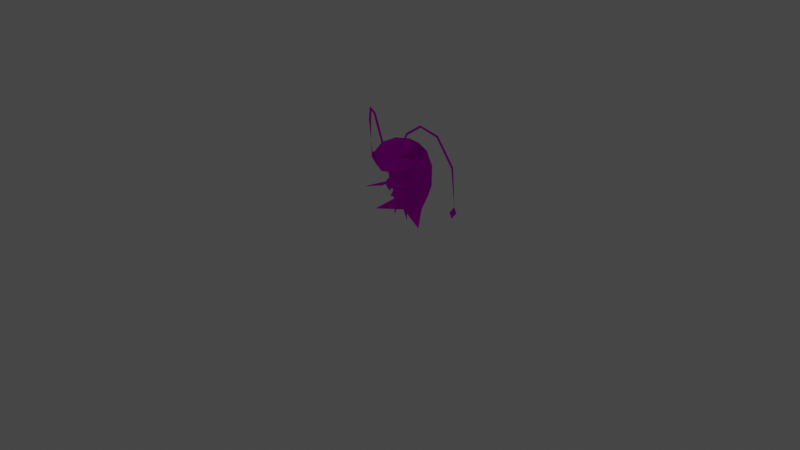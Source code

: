# Source: rumble-pheramosa.blend  (saved by Blender 3.6.11; exported with 4.5.12 LTS)
import bpy
from mathutils import Matrix  # noqa: F401  (used for matrix-valued properties, if any)

bpy.ops.wm.read_factory_settings(use_empty=True)
scene = bpy.context.scene
scene.name = 'Scene'

# ---- collections
col_collection = bpy.data.collections.new('Collection'); scene.collection.children.link(col_collection)

# ---- images (referenced by path relative to the original .blend; pixels are not part of the script)
import os
ASSET_DIR = os.environ.get("B2B_ASSET_DIR", "")  # directory of the original .blend (textures are referenced by path, not embedded)
HERE = os.path.dirname(os.path.abspath(__file__))  # packed textures are extracted next to this script under _unpacked/

def load_image(name, relpath, width, height, colorspace="sRGB"):
    """Load a texture the original file referenced (path relative to the .blend, or extracted next to this script)."""
    p = next((c for c in (os.path.join(HERE, relpath), os.path.join(ASSET_DIR, relpath)) if relpath and os.path.exists(c)), "")
    if p:
        img = bpy.data.images.load(p, check_existing=True)
        img.name = name
    else:  # same state as the original file: an image datablock whose file is absent (Cycles renders it pink)
        img = bpy.data.images.new(name, width, height)
        img.source = "FILE"
        img.filepath = "//" + (relpath or name)
    img.colorspace_settings.name = colorspace
    return img
img_pii_feroothe_body_c_png = load_image('Pii_FEROOTHE_body_C.png', 'Pii_FEROOTHE_body_C.png', 1024, 1024, 'sRGB')
img_pii_feroothe_eye_png = load_image('Pii_FEROOTHE_eye.png', 'Pii_FEROOTHE_eye.png', 1024, 1024, 'sRGB')
img_pii_feroothe_hair_png = load_image('Pii_FEROOTHE_hair.png', 'Pii_FEROOTHE_hair.png', 1024, 1024, 'sRGB')

# ---- materials (node trees are filled in below, after node groups)
mat_pii_feroothe_body = bpy.data.materials.new('Pii_FEROOTHE_body')
mat_pii_feroothe_body.surface_render_method = 'BLENDED'
mat_pii_feroothe_body.blend_method = 'BLEND'
mat_pii_feroothe_body.use_transparency_overlap = False
mat_pii_feroothe_body.show_transparent_back = False
mat_pii_feroothe_body.use_transparent_shadow = False
mat_pii_feroothe_body.diffuse_color = (0.942, 0.942, 0.942, 1.0)
mat_pii_feroothe_body.roughness = 0.5528
mat_pii_feroothe_body.specular_intensity = 1.0
mat_pii_feroothe_body.metallic = 1.0
mat_pii_feroothe_eye = bpy.data.materials.new('Pii_FEROOTHE_eye')
mat_pii_feroothe_eye.surface_render_method = 'BLENDED'
mat_pii_feroothe_eye.blend_method = 'BLEND'
mat_pii_feroothe_eye.use_transparency_overlap = False
mat_pii_feroothe_eye.show_transparent_back = False
mat_pii_feroothe_eye.use_transparent_shadow = False
mat_pii_feroothe_eye.diffuse_color = (0.942, 0.942, 0.942, 1.0)
mat_pii_feroothe_eye.roughness = 0.5528
mat_pii_feroothe_eye.specular_intensity = 1.0
mat_pii_feroothe_eye.metallic = 1.0
mat_pii_feroothe_hair = bpy.data.materials.new('Pii_FEROOTHE_hair')
mat_pii_feroothe_hair.surface_render_method = 'BLENDED'
mat_pii_feroothe_hair.blend_method = 'BLEND'
mat_pii_feroothe_hair.use_transparency_overlap = False
mat_pii_feroothe_hair.show_transparent_back = False
mat_pii_feroothe_hair.use_transparent_shadow = False
mat_pii_feroothe_hair.diffuse_color = (0.942, 0.942, 0.942, 1.0)
mat_pii_feroothe_hair.roughness = 0.5528
mat_pii_feroothe_hair.specular_intensity = 1.0
mat_pii_feroothe_hair.metallic = 1.0
mat_material = bpy.data.materials.new('Material')
mat_material.alpha_threshold = 0.0
mat_material.use_transparent_shadow = False
mat_material.roughness = 0.5
mat_material.line_color = (0.0, 0.0, 0.0, 1.0)

# ---- material node trees
mat_pii_feroothe_body.use_nodes = True; mat_pii_feroothe_body.node_tree.nodes.clear()
_N = mat_pii_feroothe_body.node_tree.nodes; _L = mat_pii_feroothe_body.node_tree.links
n0 = _N.new('ShaderNodeBsdfPrincipled'); n0.name = 'Principled BSDF'; n0.location = (10, 300)
n0.distribution = 'GGX'
n0.subsurface_method = 'RANDOM_WALK_SKIN'
n0.inputs[2].default_value = 0.0
n0.inputs[3].default_value = 1.45
n0.inputs[13].default_value = 0.0
n0.inputs[27].default_value = (0.0, 0.0, 0.0, 1.0)
n0.inputs[28].default_value = 1.0
n1 = _N.new('ShaderNodeTexImage'); n1.name = 'Image Texture'; n1.location = (-300, 600)
n1.image = img_pii_feroothe_body_c_png
n1.interpolation = 'Closest'
n1.extension = 'MIRROR'
n2 = _N.new('ShaderNodeOutputMaterial'); n2.name = 'Material Output'; n2.location = (300, 300)
_L.new(n0.outputs[0], n2.inputs[0])
_L.new(n1.outputs[0], n0.inputs[0])
n2.is_active_output = True
mat_pii_feroothe_eye.use_nodes = True; mat_pii_feroothe_eye.node_tree.nodes.clear()
_N = mat_pii_feroothe_eye.node_tree.nodes; _L = mat_pii_feroothe_eye.node_tree.links
n0 = _N.new('ShaderNodeBsdfPrincipled'); n0.name = 'Principled BSDF'; n0.location = (10, 300)
n0.distribution = 'GGX'
n0.subsurface_method = 'RANDOM_WALK_SKIN'
n0.inputs[2].default_value = 0.0
n0.inputs[3].default_value = 1.45
n0.inputs[13].default_value = 0.0
n0.inputs[27].default_value = (0.0, 0.0, 0.0, 1.0)
n0.inputs[28].default_value = 1.0
n1 = _N.new('ShaderNodeTexImage'); n1.name = 'Image Texture'; n1.location = (-300, 600)
n1.image = img_pii_feroothe_eye_png
n1.interpolation = 'Closest'
n1.extension = 'MIRROR'
n2 = _N.new('ShaderNodeOutputMaterial'); n2.name = 'Material Output'; n2.location = (300, 300)
_L.new(n0.outputs[0], n2.inputs[0])
_L.new(n1.outputs[0], n0.inputs[0])
n2.is_active_output = True
mat_pii_feroothe_hair.use_nodes = True; mat_pii_feroothe_hair.node_tree.nodes.clear()
_N = mat_pii_feroothe_hair.node_tree.nodes; _L = mat_pii_feroothe_hair.node_tree.links
n0 = _N.new('ShaderNodeBsdfPrincipled'); n0.name = 'Principled BSDF'; n0.location = (10, 300)
n0.distribution = 'GGX'
n0.subsurface_method = 'RANDOM_WALK_SKIN'
n0.inputs[2].default_value = 0.0
n0.inputs[3].default_value = 1.45
n0.inputs[13].default_value = 0.0
n0.inputs[27].default_value = (0.0, 0.0, 0.0, 1.0)
n0.inputs[28].default_value = 1.0
n1 = _N.new('ShaderNodeTexImage'); n1.name = 'Image Texture'; n1.location = (-300, 600)
n1.image = img_pii_feroothe_hair_png
n1.interpolation = 'Closest'
n1.extension = 'MIRROR'
n2 = _N.new('ShaderNodeOutputMaterial'); n2.name = 'Material Output'; n2.location = (300, 300)
_L.new(n0.outputs[0], n2.inputs[0])
_L.new(n1.outputs[0], n0.inputs[0])
n2.is_active_output = True
mat_material.use_nodes = True; mat_material.node_tree.nodes.clear()
_N = mat_material.node_tree.nodes; _L = mat_material.node_tree.links
n0 = _N.new('ShaderNodeOutputMaterial'); n0.name = 'Material Output'; n0.location = (300, 300)
n1 = _N.new('ShaderNodeBsdfPrincipled'); n1.name = 'Principled BSDF'; n1.location = (10, 300)
n1.distribution = 'GGX'
n1.subsurface_method = 'RANDOM_WALK_SKIN'
n1.inputs[3].default_value = 1.45
n1.inputs[27].default_value = (0.0, 0.0, 0.0, 1.0)
n1.inputs[28].default_value = 1.0
_L.new(n1.outputs[0], n0.inputs[0])
n0.is_active_output = True

# ---- world
world_world = bpy.data.worlds.new('World'); scene.world = world_world
world_world.use_nodes = True; world_world.node_tree.nodes.clear()
_N = world_world.node_tree.nodes; _L = world_world.node_tree.links
n0 = _N.new('ShaderNodeOutputWorld'); n0.name = 'World Output'; n0.location = (300, 300)
n1 = _N.new('ShaderNodeBackground'); n1.name = 'Background'; n1.location = (10, 300)
n1.inputs[0].default_value = (0.05088, 0.05088, 0.05088, 1.0)
_L.new(n1.outputs[0], n0.inputs[0])
n0.is_active_output = True
world_world.color = (0.05088, 0.05088, 0.05088)
world_world.use_sun_shadow = False
world_world.sun_shadow_jitter_overblur = 0.0

# ---- cameras
cam_camera = bpy.data.cameras.new('Camera')
cam_camera.clip_end = 100.0
cam_camera.ortho_scale = 7.314

# ---- lights
light_light = bpy.data.lights.new('Light', 'POINT')
light_light.transmission_factor = 0.0
light_light.energy = 1000.0
light_light.shadow_soft_size = 0.1
light_light.shadow_maximum_resolution = 0.006
light_light.use_absolute_resolution = True

# ---- meshes
me_merged_001 = bpy.data.meshes.new('merged.001')
me_merged_001.from_pydata([(0.1791, 0.3595, 0.07103), (0.1735, 0.3752, 0.09071), (0.041, 0.4197, 0.0004915), (0.3095, 0.3151, 0.1822), (0.1636, 0.3414, 0.0811), (0.041, 0.4197, 0.0004915), (0.3095, 0.3151, 0.1822), (0.1735, 0.3752, 0.09071), (0.158, 0.3572, 0.1008), (0.1636, 0.3414, 0.0811), (-0.1791, 0.3595, 0.07103), (-0.041, 0.4197, 0.0004915), (-0.1735, 0.3752, 0.09071), (-0.3095, 0.3151, 0.1822), (-0.1636, 0.3414, 0.0811), (-0.041, 0.4197, 0.0004915), (-0.3095, 0.3151, 0.1822), (-0.158, 0.3572, 0.1008), (-0.1735, 0.3752, 0.09071), (-0.1636, 0.3414, 0.0811), (0.4396, 0.1357, -0.3184), (0.4898, 0.1258, -0.3238), (0.4809, 0.1994, -0.2972), (0.4809, 0.1994, -0.2972), (0.4898, 0.1258, -0.3238), (0.4954, 0.126, -0.2726), (0.4541, 0.06237, -0.2937), (0.4396, 0.1357, -0.3184), (0.4451, 0.136, -0.2672), (0.4451, 0.136, -0.2672), (0.4954, 0.126, -0.2726), (0.4541, 0.06237, -0.2937), (0.4904, 0.6464, -0.2319), (0.4285, 0.9976, -0.08182), (0.4459, 0.9946, -0.0675), (0.5078, 0.6434, -0.2176), (0.5116, 0.6513, -0.2386), (0.4483, 1.008, -0.08569), (0.5078, 0.6434, -0.2176), (0.4459, 0.9946, -0.0675), (0.4823, 0.206, -0.2976), (0.4823, 0.206, -0.2976), (0.4823, 0.206, -0.2976), (0.3601, 1.106, 0.06079), (0.3427, 1.109, 0.04648), (0.2756, 1.032, 0.1479), (0.2582, 1.035, 0.1336), (0.1926, 0.8648, 0.1954), (0.3523, 1.127, 0.0567), (0.3523, 1.127, 0.0567), (0.3601, 1.106, 0.06079), (0.1926, 0.8648, 0.1954), (0.2609, 1.049, 0.1514), (0.2582, 1.035, 0.1336), (0.1926, 0.8648, 0.1954), (0.3427, 1.109, 0.04648), (0.3601, 1.106, 0.06079), (-0.4954, 0.126, -0.2726), (-0.4898, 0.1258, -0.3238), (-0.4809, 0.1994, -0.2972), (-0.4541, 0.06237, -0.2937), (-0.4396, 0.1357, -0.3184), (-0.4451, 0.136, -0.2672), (-0.4809, 0.1994, -0.2972), (-0.4898, 0.1258, -0.3238), (-0.4396, 0.1357, -0.3184), (-0.4451, 0.136, -0.2672), (-0.4541, 0.06237, -0.2937), (-0.4954, 0.126, -0.2726), (-0.5078, 0.6434, -0.2176), (-0.4459, 0.9946, -0.0675), (-0.4285, 0.9976, -0.08182), (-0.4904, 0.6464, -0.2319), (-0.4483, 1.008, -0.08569), (-0.5116, 0.6513, -0.2386), (-0.4459, 0.9946, -0.0675), (-0.5078, 0.6434, -0.2176), (-0.4823, 0.206, -0.2976), (-0.4823, 0.206, -0.2976), (-0.4823, 0.206, -0.2976), (-0.3427, 1.109, 0.04647), (-0.3601, 1.106, 0.06079), (-0.2582, 1.035, 0.1336), (-0.2756, 1.032, 0.1479), (-0.1926, 0.8648, 0.1954), (-0.3601, 1.106, 0.06079), (-0.3523, 1.127, 0.0567), (-0.2609, 1.049, 0.1514), (-0.1926, 0.8648, 0.1954), (-0.3601, 1.106, 0.06079), (-0.2582, 1.035, 0.1336), (-0.1926, 0.8648, 0.1954), (-0.3427, 1.109, 0.04647), (-0.3523, 1.127, 0.0567), (0.0, 0.6073, -0.1089), (-0.1034, 0.5834, 0.003888), (5.066e-09, 0.5545, -0.002251), (-0.1577, 0.6755, -0.1378), (-0.2231, 0.6427, 0.01649), (-0.2486, 0.7211, 0.03316), (-0.1758, 0.7577, -0.1388), (0.0, 0.689, -0.2017), (0.0, 0.7728, -0.21), (0.1577, 0.6755, -0.1378), (0.1758, 0.7577, -0.1388), (0.2231, 0.6427, 0.01649), (0.2486, 0.7211, 0.03316), (0.0, 0.8333, -0.1464), (0.1407, 0.8212, -0.08943), (-0.1407, 0.8212, -0.08943), (-0.199, 0.792, 0.04822), (0.199, 0.792, 0.04822), (0.1034, 0.5834, 0.003888), (0.1577, 0.6099, 0.1708), (5.066e-09, 0.5545, -0.002251), (0.0, 0.8491, -0.04885), (0.0, 0.8491, -0.04885), (-0.2486, 0.7211, 0.03316), (-0.199, 0.792, 0.04822), (-0.1407, 0.7627, 0.1859), (-0.1758, 0.6846, 0.2051), (0.0, 0.7506, 0.2429), (0.0, 0.6694, 0.2763), (0.1407, 0.7627, 0.1859), (0.1758, 0.6846, 0.2051), (0.199, 0.792, 0.04822), (0.2486, 0.7211, 0.03316), (-0.1068, 0.8269, 0.05565), (-0.1407, 0.8212, -0.08943), (0.0, 0.8491, -0.04885), (1.97e-09, 0.8467, 0.05985), (0.0, 0.8047, 0.1602), (1.97e-09, 0.8467, 0.05985), (0.1068, 0.8269, 0.05565), (0.1407, 0.8212, -0.08943), (0.0, 0.8491, -0.04885), (1.97e-09, 0.8467, 0.05985), (1.97e-09, 0.8467, 0.05985), (0.0, 0.5963, 0.2347), (0.1577, 0.6099, 0.1708), (0.0, 0.5594, 0.1167), (0.1577, 0.6099, 0.1708), (0.1034, 0.5834, 0.003888), (0.0, 0.5594, 0.1167), (5.066e-09, 0.5545, -0.002251), (0.0, 0.5963, 0.2347), (0.0, 0.5594, 0.1167), (-0.1577, 0.6099, 0.1708), (0.0, 0.5594, 0.1167), (-0.1034, 0.5834, 0.003888), (-0.1577, 0.6099, 0.1708), (5.066e-09, 0.5545, -0.002251), (-0.1577, 0.6099, 0.1708), (-0.2269, 0.71, 0.08522), (-0.1962, 0.723, 0.1832), (-0.1759, 0.6843, 0.2062), (-0.1887, 0.8602, 0.2003), (-0.1245, 0.7019, 0.2315), (-0.08435, 0.6925, 0.2471), (0.0, 0.6693, 0.2768), (-0.0303, 0.6864, 0.2687), (-0.05822, 0.7064, 0.2602), (-1.49e-08, 0.7062, 0.2846), (0.0303, 0.6864, 0.2687), (0.08435, 0.6925, 0.2471), (0.05822, 0.7064, 0.2602), (0.1759, 0.6843, 0.2062), (0.1245, 0.7019, 0.2315), (0.1887, 0.8602, 0.2003), (0.1962, 0.723, 0.1832), (0.2269, 0.71, 0.08522), (-0.1759, 0.6843, 0.2062), (-0.1618, 0.6874, 0.1918), (-0.2269, 0.71, 0.08522), (-0.05603, 0.6766, 0.2428), (0.0, 0.6693, 0.2768), (0.0, 0.6723, 0.2628), (0.05603, 0.6766, 0.2428), (0.1759, 0.6843, 0.2062), (0.1618, 0.6874, 0.1918), (0.2269, 0.71, 0.08522), (-0.2269, 0.71, 0.08522), (-0.1618, 0.6874, 0.1918), (-0.1962, 0.723, 0.1832), (-0.1245, 0.7019, 0.2315), (-0.1887, 0.8602, 0.2003), (-0.05603, 0.6766, 0.2428), (-0.08435, 0.6925, 0.2471), (-0.05822, 0.7064, 0.2602), (-0.0303, 0.6864, 0.2687), (0.0, 0.6723, 0.2628), (-1.49e-08, 0.7062, 0.2846), (0.0303, 0.6864, 0.2687), (0.05603, 0.6766, 0.2428), (0.05822, 0.7064, 0.2602), (0.08435, 0.6925, 0.2471), (0.1245, 0.7019, 0.2315), (0.1618, 0.6874, 0.1918), (0.1962, 0.723, 0.1832), (0.2269, 0.71, 0.08522), (0.1887, 0.8602, 0.2003), (-0.04776, 0.2397, -0.05113), (1.708e-07, 0.2397, -0.01035), (1.013e-07, 0.2397, -0.04046), (1.708e-07, 0.2397, -0.01035), (0.04776, 0.2397, -0.05113), (1.013e-07, 0.2397, -0.04046), (-0.09087, 0.0, -0.02426), (1.708e-07, 0.2397, -0.01035), (-0.04776, 0.2397, -0.05113), (-0.04776, 0.2397, 0.02988), (-0.09157, 0.2397, -0.01035), (0.04776, 0.2397, 0.02988), (1.708e-07, 0.2397, -0.01035), (8.047e-08, 0.2397, 0.01921), (1.708e-07, 0.2397, -0.01035), (-0.04776, 0.2397, 0.02988), (8.047e-08, 0.2397, 0.01921), (0.09087, 0.0, -0.02426), (1.708e-07, 0.2397, -0.01035), (0.04776, 0.2397, 0.02988), (0.04776, 0.2397, -0.05113), (0.09157, 0.2397, -0.01035), (0.09157, 0.2397, -0.01035), (0.04776, 0.2397, 0.02988), (6.541e-08, 0.3117, -0.002169), (8.047e-08, 0.2397, 0.01921), (6.541e-08, 0.3117, -0.002169), (0.04776, 0.2397, -0.05113), (1.013e-07, 0.2397, -0.04046), (-0.09157, 0.2397, -0.01035), (-0.04776, 0.2397, -0.05113), (6.541e-08, 0.3117, -0.002169), (1.013e-07, 0.2397, -0.04046), (-0.04776, 0.2397, 0.02988), (6.541e-08, 0.3117, -0.002169), (8.047e-08, 0.2397, 0.01921), (0.05332, 0.2626, -0.08389), (-0.05332, 0.2626, -0.08389), (-0.1066, 0.2626, -0.006287), (0.1066, 0.2626, -0.006287), (-0.05332, 0.2626, 0.07131), (0.05332, 0.2626, 0.07131), (0.05332, 0.2626, -0.08389), (0.0, 0.373, -0.006287), (-0.05332, 0.2626, -0.08389), (0.0, 0.373, -0.006287), (-0.1066, 0.2626, -0.006287), (0.1066, 0.2626, -0.006287), (0.0, 0.373, -0.006287), (-0.1066, 0.2626, -0.006287), (0.0, 0.373, -0.006287), (-0.05332, 0.2626, 0.07131), (0.0, 0.373, -0.006287), (0.05332, 0.2626, 0.07131), (0.0, 0.373, -0.006287), (0.1066, 0.2626, -0.006287), (0.04181, 0.3141, -0.06609), (-0.04181, 0.3141, -0.06609), (-0.08362, 0.3141, -0.005239), (0.08362, 0.3141, -0.005239), (-0.04181, 0.3141, 0.05561), (0.04181, 0.3141, 0.05561), (0.04181, 0.3141, -0.06609), (0.0, 0.4006, -0.005239), (-0.04181, 0.3141, -0.06609), (0.0, 0.4006, -0.005239), (-0.08362, 0.3141, -0.005239), (0.08362, 0.3141, -0.005239), (0.0, 0.4006, -0.005239), (-0.08362, 0.3141, -0.005239), (0.0, 0.4006, -0.005239), (-0.04181, 0.3141, 0.05561), (0.0, 0.4006, -0.005239), (0.04181, 0.3141, 0.05561), (0.0, 0.4006, -0.005239), (0.08362, 0.3141, -0.005239), (0.05159, 0.3497, -0.07718), (-0.05159, 0.3497, -0.07718), (-0.1032, 0.3497, -0.002096), (0.1032, 0.3497, -0.002096), (-0.05159, 0.3497, 0.07299), (0.05159, 0.3497, 0.07299), (0.05159, 0.3497, -0.07718), (0.0, 0.4565, -0.002096), (-0.05159, 0.3497, -0.07718), (0.0, 0.4565, -0.002096), (-0.1032, 0.3497, -0.002096), (0.1032, 0.3497, -0.002096), (0.0, 0.4565, -0.002096), (-0.1032, 0.3497, -0.002096), (0.0, 0.4565, -0.002096), (-0.05159, 0.3497, 0.07299), (0.0, 0.4565, -0.002096), (0.05159, 0.3497, 0.07299), (0.0, 0.4565, -0.002096), (0.1032, 0.3497, -0.002096), (-0.1551, 0.4043, 0.0), (-0.1097, 0.4043, 0.08416), (-2.838e-17, 0.4588, 7.139e-18), (-2.838e-17, 0.4588, 7.139e-18), (0.0, 0.4043, 0.119), (0.1097, 0.4043, 0.08416), (-2.838e-17, 0.4588, 7.139e-18), (0.1551, 0.4043, 0.0), (0.1097, 0.4043, -0.08416), (0.0, 0.4949, 0.0), (0.0, 0.4043, -0.119), (-0.1097, 0.4043, -0.08416), (0.0, 0.4949, 0.0), (-0.1551, 0.4043, 0.0), (0.1551, 0.4043, 0.0), (0.0, 0.4949, 0.0), (-0.1551, 0.4043, 0.0), (0.0, 0.4949, 0.0), (-0.1097, 0.4043, 0.08416), (0.0, 0.4949, 0.0), (0.0, 0.4043, 0.119), (0.1097, 0.4043, 0.08416), (0.0, 0.4949, 0.0), (0.1551, 0.4043, 0.0), (0.1097, 0.4043, -0.08416), (-2.838e-17, 0.4588, 7.139e-18), (0.1551, 0.4043, 0.0), (0.0, 0.4043, -0.119), (-2.838e-17, 0.4588, 7.139e-18), (-0.1097, 0.4043, -0.08416), (-0.1551, 0.4043, 0.0), (-2.838e-17, 0.4588, 7.139e-18), (3.934e-09, 0.4503, -0.02603), (-0.02603, 0.4503, -2.276e-09), (-1.311e-09, 0.4503, 0.02603), (0.02603, 0.4503, 0.0), (3.934e-09, 0.4503, -0.02603), (0.0, 0.621, 0.0), (-0.02603, 0.4503, -2.276e-09), (-0.02603, 0.4503, -2.276e-09), (-1.311e-09, 0.4503, 0.02603), (-1.311e-09, 0.4503, 0.02603), (0.02603, 0.4503, 0.0), (0.02603, 0.4503, 0.0), (3.934e-09, 0.4503, -0.02603), (-0.07064, 0.4542, 0.0), (-0.04995, 0.4542, 0.03832), (-1.767e-17, 0.4112, 4.444e-18), (0.0, 0.504, 0.0), (0.0, 0.504, 0.0), (0.0, 0.4542, 0.0542), (0.04995, 0.4542, 0.03832), (-1.767e-17, 0.4112, 4.444e-18), (0.0, 0.504, 0.0), (0.07064, 0.4542, 0.0), (-1.767e-17, 0.4112, 4.444e-18), (0.04995, 0.4542, -0.03832), (0.0, 0.504, 0.0), (0.0, 0.4542, -0.0542), (-0.04995, 0.4542, -0.03832), (-1.767e-17, 0.4112, 4.444e-18), (0.0, 0.504, 0.0), (-0.07064, 0.4542, 0.0), (-1.767e-17, 0.4112, 4.444e-18), (0.07064, 0.4542, 0.0), (0.0, 0.504, 0.0), (-1.767e-17, 0.4112, 4.444e-18), (-0.2231, 0.6427, 0.01649), (-0.2486, 0.7211, 0.03316), (-0.1758, 0.6846, 0.2051), (-0.1577, 0.6099, 0.1708), (0.0, 0.6694, 0.2763), (0.0, 0.5963, 0.2347), (0.0, 0.5963, 0.2347), (0.0, 0.6694, 0.2763), (0.1758, 0.6846, 0.2051), (0.1577, 0.6099, 0.1708), (0.2486, 0.7211, 0.03316), (0.2231, 0.6427, 0.01649), (0.1909, 0.1292, -0.1304), (0.09247, 0.1, -0.1068), (0.1154, 0.2131, -0.2478), (0.0, 0.211, -0.2735), (0.0, 0.1292, -0.1607), (0.0, 0.08284, -0.06318), (0.3178, 0.01723, 0.03826), (0.0, 0.3356, -0.3289), (0.1753, 0.3377, -0.2816), (0.0, 0.5566, -0.3304), (0.1819, 0.5535, -0.28), (0.2871, 0.3276, -0.1304), (0.3068, 0.5451, -0.1042), (0.0, 0.7555, -0.2651), (0.1951, 0.7507, -0.1889), (0.2641, 0.722, 0.01191), (0.0, 0.8333, -0.1464), (0.1407, 0.8212, -0.08943), (0.199, 0.792, 0.04822), (0.1577, 0.7712, 0.1457), (0.0, 0.3356, -0.3289), (-0.1753, 0.3377, -0.2816), (0.0, 0.5566, -0.3304), (-0.1819, 0.5535, -0.28), (-0.2871, 0.3276, -0.1304), (-0.3068, 0.5451, -0.1042), (0.0, 0.7555, -0.2651), (-0.1951, 0.7507, -0.1889), (-0.2641, 0.722, 0.01191), (0.0, 0.8333, -0.1464), (-0.1407, 0.8212, -0.08943), (-0.199, 0.792, 0.04822), (-0.1577, 0.7712, 0.1457), (-0.1909, 0.1292, -0.1304), (-0.1154, 0.2131, -0.2478), (-0.09247, 0.1, -0.1068), (0.0, 0.211, -0.2735), (0.0, 0.1292, -0.1607), (0.0, 0.08284, -0.06318), (-0.3178, 0.01723, 0.03826), (0.1909, 0.1292, -0.1304), (0.1154, 0.2131, -0.2478), (0.09247, 0.1042, -0.1068), (0.0, 0.211, -0.2735), (0.0, 0.1292, -0.1591), (0.0, 0.08284, -0.06318), (0.3178, 0.01723, 0.03826), (0.0, 0.3356, -0.3289), (0.1753, 0.3377, -0.2816), (0.0, 0.5566, -0.3304), (0.1819, 0.5535, -0.28), (0.2871, 0.3276, -0.1304), (0.3068, 0.5451, -0.1042), (0.0, 0.7555, -0.2651), (0.1951, 0.7507, -0.1889), (0.2641, 0.722, 0.01191), (0.0, 0.8333, -0.1464), (0.1407, 0.8212, -0.08943), (0.199, 0.792, 0.04822), (0.1577, 0.7712, 0.1457), (0.0, 0.3356, -0.3289), (0.0, 0.5566, -0.3304), (-0.1753, 0.3377, -0.2816), (-0.1819, 0.5535, -0.28), (-0.2871, 0.3276, -0.1304), (-0.3068, 0.5451, -0.1042), (0.0, 0.7555, -0.2651), (-0.1951, 0.7507, -0.1889), (-0.2641, 0.722, 0.01191), (0.0, 0.8333, -0.1464), (-0.1407, 0.8212, -0.08943), (-0.199, 0.792, 0.04822), (-0.1577, 0.7712, 0.1457), (-0.1909, 0.1292, -0.1304), (-0.1154, 0.2131, -0.2478), (-0.09247, 0.1042, -0.1068), (0.0, 0.211, -0.2735), (0.0, 0.1292, -0.1591), (0.0, 0.08284, -0.06318), (-0.3178, 0.01723, 0.03826)], [], [(2, 1, 0), (3, 0, 1), (5, 0, 4), (0, 6, 4), (8, 7, 5), (6, 7, 8), (8, 2, 9), (3, 8, 9), (12, 11, 10), (10, 13, 12), (10, 15, 14), (16, 10, 14), (18, 17, 15), (18, 16, 17), (11, 17, 19), (17, 13, 19), (22, 21, 20), (25, 24, 23), (26, 24, 25), (26, 27, 24), (23, 27, 28), (25, 23, 28), (27, 26, 28), (31, 30, 29), (34, 33, 32), (35, 34, 32), (32, 33, 36), (33, 37, 36), (36, 37, 38), (37, 39, 38), (32, 40, 35), (38, 41, 36), (36, 42, 32), (34, 43, 33), (43, 44, 33), (33, 44, 37), (43, 45, 44), (45, 46, 44), (45, 47, 46), (44, 48, 37), (37, 49, 39), (49, 50, 39), (52, 51, 45), (53, 52, 48), (53, 54, 52), (55, 53, 48), (52, 45, 56), (49, 52, 56), (59, 58, 57), (60, 57, 58), (60, 58, 61), (59, 57, 62), (61, 59, 62), (60, 61, 62), (65, 64, 63), (68, 67, 66), (71, 70, 69), (72, 71, 69), (73, 71, 72), (74, 73, 72), (75, 73, 74), (76, 75, 74), (69, 77, 72), (72, 78, 74), (74, 79, 76), (71, 80, 70), (80, 81, 70), (80, 82, 81), (82, 83, 81), (82, 84, 83), (75, 85, 73), (85, 86, 73), (83, 87, 86), (83, 88, 87), (89, 83, 86), (87, 91, 90), (87, 90, 92), (93, 87, 92), (93, 80, 71), (73, 93, 71), (96, 95, 94), (94, 95, 97), (95, 98, 97), (98, 99, 97), (99, 100, 97), (97, 100, 101), (94, 97, 101), (100, 102, 101), (101, 102, 103), (103, 94, 101), (102, 104, 103), (103, 104, 105), (104, 106, 105), (102, 107, 104), (107, 108, 104), (104, 108, 106), (109, 107, 102), (100, 109, 102), (110, 109, 100), (99, 110, 100), (108, 111, 106), (105, 112, 103), (103, 112, 94), (112, 105, 113), (114, 94, 112), (115, 108, 107), (109, 116, 107), (119, 118, 117), (120, 119, 117), (121, 119, 120), (122, 121, 120), (123, 121, 122), (124, 123, 122), (125, 123, 124), (126, 125, 124), (119, 127, 118), (127, 128, 118), (127, 129, 128), (130, 129, 127), (131, 119, 121), (131, 127, 119), (123, 131, 121), (132, 127, 131), (133, 123, 125), (133, 131, 123), (134, 133, 125), (135, 133, 134), (136, 133, 135), (137, 131, 133), (140, 139, 138), (143, 142, 141), (143, 144, 142), (147, 146, 145), (150, 149, 148), (148, 149, 151), (98, 95, 152), (155, 154, 153), (155, 156, 154), (157, 156, 155), (155, 158, 157), (155, 159, 158), (159, 160, 158), (158, 160, 161), (162, 160, 159), (163, 162, 159), (163, 159, 164), (163, 164, 165), (164, 159, 166), (164, 166, 167), (166, 168, 167), (169, 168, 166), (169, 166, 170), (173, 172, 171), (172, 174, 171), (175, 171, 174), (175, 174, 176), (176, 177, 175), (178, 175, 177), (178, 177, 179), (178, 179, 180), (183, 182, 181), (183, 184, 182), (183, 185, 184), (184, 186, 182), (187, 186, 184), (187, 188, 186), (189, 186, 188), (189, 190, 186), (190, 189, 191), (190, 191, 192), (192, 193, 190), (192, 194, 193), (193, 194, 195), (195, 196, 193), (193, 196, 197), (196, 198, 197), (197, 198, 199), (196, 200, 198), (203, 202, 201), (206, 205, 204), (209, 208, 207), (207, 208, 210), (211, 207, 210), (209, 207, 211), (214, 213, 212), (217, 216, 215), (220, 219, 218), (218, 219, 221), (222, 218, 221), (220, 218, 222), (225, 224, 223), (227, 226, 224), (227, 223, 228), (227, 228, 229), (232, 231, 230), (232, 233, 231), (235, 230, 234), (232, 234, 236), (239, 238, 237), (237, 240, 239), (240, 241, 239), (240, 242, 241), (245, 244, 243), (247, 246, 245), (243, 249, 248), (252, 251, 250), (254, 253, 252), (256, 255, 254), (259, 258, 257), (257, 260, 259), (260, 261, 259), (260, 262, 261), (265, 264, 263), (267, 266, 265), (263, 269, 268), (272, 271, 270), (274, 273, 272), (276, 275, 274), (279, 278, 277), (277, 280, 279), (280, 281, 279), (280, 282, 281), (285, 284, 283), (287, 286, 285), (283, 289, 288), (292, 291, 290), (294, 293, 292), (296, 295, 294), (299, 298, 297), (301, 298, 300), (302, 301, 300), (304, 302, 303), (307, 306, 305), (308, 306, 307), (310, 309, 308), (305, 312, 311), (315, 314, 313), (317, 316, 315), (318, 316, 317), (320, 319, 318), (323, 322, 321), (325, 324, 321), (325, 326, 324), (328, 327, 326), (331, 330, 329), (332, 331, 329), (335, 334, 333), (337, 334, 336), (339, 334, 338), (341, 334, 340), (344, 343, 342), (343, 345, 342), (347, 346, 343), (348, 346, 347), (348, 347, 349), (347, 343, 349), (351, 350, 348), (351, 348, 352), (355, 354, 353), (356, 354, 355), (357, 356, 355), (357, 355, 353), (359, 358, 356), (360, 359, 356), (353, 362, 361), (361, 363, 353), (366, 365, 364), (367, 366, 364), (368, 366, 367), (369, 368, 367), (372, 371, 370), (373, 372, 370), (374, 372, 373), (375, 374, 373), (378, 377, 376), (379, 377, 378), (380, 377, 379), (380, 381, 377), (377, 382, 376), (381, 382, 377), (383, 379, 378), (376, 384, 378), (384, 383, 378), (384, 385, 383), (386, 385, 384), (387, 386, 384), (387, 384, 376), (388, 386, 387), (386, 389, 385), (390, 389, 386), (388, 390, 386), (391, 390, 388), (390, 392, 389), (393, 392, 390), (391, 393, 390), (394, 393, 391), (395, 394, 391), (398, 397, 396), (398, 399, 397), (399, 400, 397), (399, 401, 400), (402, 399, 398), (402, 403, 399), (403, 401, 399), (403, 404, 401), (405, 403, 402), (405, 406, 403), (406, 404, 403), (406, 407, 404), (407, 408, 404), (397, 400, 409), (397, 409, 410), (396, 397, 410), (411, 410, 409), (411, 412, 410), (411, 413, 412), (411, 414, 413), (415, 411, 409), (415, 414, 411), (412, 396, 410), (418, 417, 416), (418, 419, 417), (418, 420, 419), (418, 421, 420), (422, 418, 416), (422, 421, 418), (419, 423, 417), (424, 416, 417), (423, 424, 417), (425, 424, 423), (425, 426, 424), (426, 427, 424), (424, 427, 416), (426, 428, 427), (429, 426, 425), (429, 430, 426), (430, 428, 426), (430, 431, 428), (432, 430, 429), (432, 433, 430), (433, 431, 430), (433, 434, 431), (434, 435, 431), (438, 437, 436), (439, 437, 438), (440, 439, 438), (441, 439, 440), (439, 442, 437), (443, 442, 439), (441, 443, 439), (444, 443, 441), (443, 445, 442), (446, 445, 443), (444, 446, 443), (447, 446, 444), (448, 447, 444), (440, 438, 449), (449, 438, 450), (438, 436, 450), (450, 451, 449), (452, 451, 450), (453, 451, 452), (453, 454, 451), (451, 455, 449), (454, 455, 451), (436, 452, 450)])
me_merged_001.polygons.foreach_set('use_smooth', [True] * 366)
me_merged_001.polygons.foreach_set('material_index', [0, 0, 0, 0, 0, 0, 0, 0, 0, 0, 0, 0, 0, 0, 0, 0, 0, 0, 0, 0, 0, 0, 0, 0, 0, 0, 0, 0, 0, 0, 0, 0, 0, 0, 0, 0, 0, 0, 0, 0, 0, 0, 0, 0, 0, 0, 0, 0, 0, 0, 0, 0, 0, 0, 0, 0, 0, 0, 0, 0, 0, 0, 0, 0, 0, 0, 0, 0, 0, 0, 0, 0, 0, 0, 0, 0, 0, 0, 0, 0, 0, 0, 0, 0, 0, 0, 0, 0, 0, 0, 0, 0, 0, 0, 0, 0, 0, 0, 0, 0, 0, 0, 0, 0, 0, 0, 0, 0, 0, 0, 0, 0, 0, 0, 0, 0, 0, 0, 0, 0, 0, 0, 0, 0, 0, 0, 0, 0, 0, 0, 0, 0, 0, 0, 0, 0, 0, 0, 0, 0, 0, 0, 0, 0, 0, 0, 0, 0, 0, 0, 0, 0, 0, 0, 0, 0, 0, 0, 0, 0, 0, 0, 0, 0, 0, 0, 0, 0, 0, 0, 0, 0, 0, 0, 0, 0, 0, 0, 0, 0, 0, 0, 0, 0, 0, 0, 0, 0, 0, 0, 0, 0, 0, 0, 0, 0, 0, 0, 0, 0, 0, 0, 0, 0, 0, 0, 0, 0, 0, 0, 0, 0, 0, 0, 0, 0, 0, 0, 0, 0, 0, 0, 0, 0, 0, 0, 0, 0, 0, 0, 0, 0, 0, 0, 0, 0, 0, 0, 0, 0, 0, 0, 0, 0, 0, 0, 0, 0, 0, 0, 0, 0, 0, 0, 0, 0, 0, 0, 0, 0, 0, 0, 0, 0, 0, 0, 1, 1, 1, 1, 1, 1, 1, 1, 2, 2, 2, 2, 2, 2, 2, 2, 2, 2, 2, 2, 2, 2, 2, 2, 2, 2, 2, 2, 2, 2, 2, 2, 2, 2, 2, 2, 2, 2, 2, 2, 2, 2, 2, 2, 2, 2, 2, 2, 2, 2, 2, 2, 2, 2, 2, 2, 2, 2, 2, 2, 2, 2, 2, 2, 2, 2, 2, 2, 2, 2, 2, 2, 2, 2, 2, 2, 2, 2, 2, 2, 2, 2, 2, 2, 2, 2, 2, 2, 2, 2, 2, 2, 2, 2, 2, 2, 2, 2, 2, 2])
_uv = me_merged_001.uv_layers.new(name='UV0')
_uv.uv.foreach_set('vector', [0.6356, 0.9468, 0.68, 0.5874, 0.6356, 0.5874, 0.6418, 0.2305, 0.6356, 0.5874, 0.68, 0.5874, 0.6356, 0.9468, 0.6356, 0.5874, 0.5912, 0.5874, 0.6356, 0.5874, 0.6418, 0.2305, 0.5912, 0.5874, 0.6356, 0.5874, 0.68, 0.5874, 0.6356, 0.9468, 0.6418, 0.2305, 0.68, 0.5874, 0.6356, 0.5874, 0.6356, 0.5874, 0.6356, 0.9468, 0.5912, 0.5874, 0.6418, 0.2305, 0.6356, 0.5874, 0.5912, 0.5874, 0.68, 0.5874, 0.6356, 0.9468, 0.6356, 0.5874, 0.6356, 0.5874, 0.6418, 0.2305, 0.68, 0.5874, 0.6356, 0.5874, 0.6356, 0.9468, 0.5912, 0.5874, 0.6418, 0.2305, 0.6356, 0.5874, 0.5912, 0.5874, 0.68, 0.5874, 0.6356, 0.5874, 0.6356, 0.9468, 0.68, 0.5874, 0.6418, 0.2305, 0.6356, 0.5874, 0.6356, 0.9468, 0.6356, 0.5874, 0.5912, 0.5874, 0.6356, 0.5874, 0.6418, 0.2305, 0.5912, 0.5874, 0.1264, 0.2244, 0.1362, 0.1973, 0.1342, 0.201, 0.1173, 0.1974, 0.1362, 0.1973, 0.1264, 0.2244, 0.1251, 0.174, 0.1362, 0.1973, 0.1173, 0.1974, 0.1251, 0.174, 0.1342, 0.201, 0.1362, 0.1973, 0.1264, 0.2244, 0.1342, 0.201, 0.1154, 0.2011, 0.1173, 0.1974, 0.1264, 0.2244, 0.1154, 0.2011, 0.1342, 0.201, 0.1251, 0.174, 0.1154, 0.2011, 0.1251, 0.174, 0.1173, 0.1974, 0.1154, 0.2011, 0.1981, 0.4418, 0.1951, 0.4423, 0.2056, 0.3826, 0.2086, 0.3821, 0.1981, 0.4418, 0.2056, 0.3826, 0.2056, 0.3826, 0.1951, 0.4423, 0.2092, 0.3834, 0.1951, 0.4423, 0.1985, 0.4441, 0.2092, 0.3834, 0.2092, 0.3834, 0.1985, 0.4441, 0.2086, 0.3821, 0.1985, 0.4441, 0.1981, 0.4418, 0.2086, 0.3821, 0.2056, 0.3826, 0.2043, 0.3076, 0.2086, 0.3821, 0.2086, 0.3821, 0.2043, 0.3076, 0.2092, 0.3834, 0.2092, 0.3834, 0.2043, 0.3076, 0.2056, 0.3826, 0.1981, 0.4418, 0.1835, 0.4608, 0.1951, 0.4423, 0.1835, 0.4608, 0.1805, 0.4613, 0.1951, 0.4423, 0.1951, 0.4423, 0.1805, 0.4613, 0.1985, 0.4441, 0.1835, 0.4608, 0.1691, 0.4482, 0.1805, 0.4613, 0.1691, 0.4482, 0.1661, 0.4487, 0.1805, 0.4613, 0.1691, 0.4482, 0.155, 0.4197, 0.1661, 0.4487, 0.1805, 0.4613, 0.1821, 0.4644, 0.1985, 0.4441, 0.1985, 0.4441, 0.1821, 0.4644, 0.1981, 0.4418, 0.1821, 0.4644, 0.1835, 0.4608, 0.1981, 0.4418, 0.1666, 0.4511, 0.155, 0.4197, 0.1691, 0.4482, 0.1661, 0.4487, 0.1666, 0.4511, 0.1821, 0.4644, 0.1661, 0.4487, 0.155, 0.4197, 0.1666, 0.4511, 0.1805, 0.4613, 0.1661, 0.4487, 0.1821, 0.4644, 0.1666, 0.4511, 0.1691, 0.4482, 0.1835, 0.4608, 0.1821, 0.4644, 0.1666, 0.4511, 0.1835, 0.4608, 0.1264, 0.2244, 0.1362, 0.1973, 0.1173, 0.1974, 0.1251, 0.174, 0.1173, 0.1974, 0.1362, 0.1973, 0.1251, 0.174, 0.1362, 0.1973, 0.1342, 0.201, 0.1264, 0.2244, 0.1173, 0.1974, 0.1154, 0.2011, 0.1342, 0.201, 0.1264, 0.2244, 0.1154, 0.2011, 0.1251, 0.174, 0.1342, 0.201, 0.1154, 0.2011, 0.1342, 0.201, 0.1362, 0.1973, 0.1264, 0.2244, 0.1173, 0.1974, 0.1251, 0.174, 0.1154, 0.2011, 0.04931, 0.4423, 0.04635, 0.4418, 0.03581, 0.3821, 0.03878, 0.3826, 0.04931, 0.4423, 0.03581, 0.3821, 0.04594, 0.4441, 0.04931, 0.4423, 0.03878, 0.3826, 0.03517, 0.3834, 0.04594, 0.4441, 0.03878, 0.3826, 0.04635, 0.4418, 0.04594, 0.4441, 0.03517, 0.3834, 0.03581, 0.3821, 0.04635, 0.4418, 0.03517, 0.3834, 0.03581, 0.3821, 0.04015, 0.3076, 0.03878, 0.3826, 0.03878, 0.3826, 0.04015, 0.3076, 0.03517, 0.3834, 0.03517, 0.3834, 0.04015, 0.3076, 0.03581, 0.3821, 0.04931, 0.4423, 0.06391, 0.4613, 0.04635, 0.4418, 0.06391, 0.4613, 0.06094, 0.4608, 0.04635, 0.4418, 0.06391, 0.4613, 0.07828, 0.4487, 0.06094, 0.4608, 0.07828, 0.4487, 0.07531, 0.4482, 0.06094, 0.4608, 0.07828, 0.4487, 0.08943, 0.4197, 0.07531, 0.4482, 0.04635, 0.4418, 0.06094, 0.4608, 0.04594, 0.4441, 0.06094, 0.4608, 0.06228, 0.4644, 0.04594, 0.4441, 0.07531, 0.4482, 0.07782, 0.4511, 0.06228, 0.4644, 0.07531, 0.4482, 0.08943, 0.4197, 0.07782, 0.4511, 0.06094, 0.4608, 0.07531, 0.4482, 0.06228, 0.4644, 0.07782, 0.4511, 0.08943, 0.4197, 0.07828, 0.4487, 0.07782, 0.4511, 0.07828, 0.4487, 0.06391, 0.4613, 0.06228, 0.4644, 0.07782, 0.4511, 0.06391, 0.4613, 0.06228, 0.4644, 0.06391, 0.4613, 0.04931, 0.4423, 0.04594, 0.4441, 0.06228, 0.4644, 0.04931, 0.4423, 0.1193, 0.374, 0.1002, 0.3794, 0.1193, 0.3838, 0.1193, 0.3838, 0.1002, 0.3794, 0.09023, 0.3963, 0.1002, 0.3794, 0.07818, 0.3903, 0.09023, 0.3963, 0.07818, 0.3903, 0.07348, 0.4048, 0.09023, 0.3963, 0.07348, 0.4048, 0.0869, 0.4115, 0.09023, 0.3963, 0.09023, 0.3963, 0.0869, 0.4115, 0.1193, 0.3989, 0.1193, 0.3838, 0.09023, 0.3963, 0.1193, 0.3989, 0.0869, 0.4115, 0.1193, 0.4143, 0.1193, 0.3989, 0.1193, 0.3989, 0.1193, 0.4143, 0.1484, 0.3963, 0.1484, 0.3963, 0.1193, 0.3838, 0.1193, 0.3989, 0.1193, 0.4143, 0.1517, 0.4115, 0.1484, 0.3963, 0.1484, 0.3963, 0.1517, 0.4115, 0.1604, 0.3903, 0.1517, 0.4115, 0.1651, 0.4048, 0.1604, 0.3903, 0.1193, 0.4143, 0.1193, 0.4255, 0.1517, 0.4115, 0.1193, 0.4255, 0.1453, 0.4232, 0.1517, 0.4115, 0.1517, 0.4115, 0.1453, 0.4232, 0.1651, 0.4048, 0.09337, 0.4232, 0.1193, 0.4255, 0.1193, 0.4143, 0.0869, 0.4115, 0.09337, 0.4232, 0.1193, 0.4143, 0.08262, 0.4178, 0.09337, 0.4232, 0.0869, 0.4115, 0.07348, 0.4048, 0.08262, 0.4178, 0.0869, 0.4115, 0.1453, 0.4232, 0.156, 0.4178, 0.1651, 0.4048, 0.1604, 0.3903, 0.1384, 0.3794, 0.1484, 0.3963, 0.1484, 0.3963, 0.1384, 0.3794, 0.1193, 0.3838, 0.1384, 0.3794, 0.1604, 0.3903, 0.1484, 0.3843, 0.1193, 0.374, 0.1193, 0.3838, 0.1384, 0.3794, 0.1193, 0.4284, 0.1453, 0.4232, 0.1193, 0.4255, 0.09337, 0.4232, 0.1193, 0.4284, 0.1193, 0.4255, 0.09337, 0.4124, 0.08262, 0.4178, 0.07348, 0.4048, 0.0869, 0.398, 0.09337, 0.4124, 0.07348, 0.4048, 0.1193, 0.4102, 0.09337, 0.4124, 0.0869, 0.398, 0.1193, 0.3952, 0.1193, 0.4102, 0.0869, 0.398, 0.1453, 0.4124, 0.1193, 0.4102, 0.1193, 0.3952, 0.1517, 0.398, 0.1453, 0.4124, 0.1193, 0.3952, 0.156, 0.4178, 0.1453, 0.4124, 0.1517, 0.398, 0.1651, 0.4048, 0.156, 0.4178, 0.1517, 0.398, 0.09337, 0.4124, 0.09961, 0.4243, 0.08262, 0.4178, 0.09961, 0.4243, 0.09337, 0.4232, 0.08262, 0.4178, 0.09961, 0.4243, 0.1193, 0.4284, 0.09337, 0.4232, 0.1193, 0.4279, 0.1193, 0.4284, 0.09961, 0.4243, 0.1193, 0.4202, 0.09337, 0.4124, 0.1193, 0.4102, 0.1193, 0.4202, 0.09961, 0.4243, 0.09337, 0.4124, 0.1453, 0.4124, 0.1193, 0.4202, 0.1193, 0.4102, 0.1193, 0.4279, 0.09961, 0.4243, 0.1193, 0.4202, 0.139, 0.4243, 0.1453, 0.4124, 0.156, 0.4178, 0.139, 0.4243, 0.1193, 0.4202, 0.1453, 0.4124, 0.1453, 0.4232, 0.139, 0.4243, 0.156, 0.4178, 0.1193, 0.4284, 0.139, 0.4243, 0.1453, 0.4232, 0.1193, 0.4279, 0.139, 0.4243, 0.1193, 0.4284, 0.1193, 0.4279, 0.1193, 0.4202, 0.139, 0.4243, 0.002831, 0.6817, 0.3943, 0.962, 0.002831, 0.9846, 0.1193, 0.375, 0.1384, 0.3794, 0.1484, 0.3843, 0.1193, 0.375, 0.1193, 0.374, 0.1384, 0.3794, 0.3943, 0.962, 0.002831, 0.6817, 0.002831, 0.9846, 0.09023, 0.3843, 0.1002, 0.3794, 0.1193, 0.375, 0.1193, 0.375, 0.1002, 0.3794, 0.1193, 0.374, 0.07818, 0.3903, 0.1002, 0.3794, 0.09023, 0.3843, 0.07384, 0.1453, 0.06746, 0.1574, 0.05783, 0.1533, 0.07384, 0.1453, 0.06983, 0.2005, 0.06746, 0.1574, 0.08998, 0.1508, 0.06983, 0.2005, 0.07384, 0.1453, 0.07384, 0.1453, 0.1026, 0.1478, 0.08998, 0.1508, 0.07384, 0.1453, 0.1291, 0.1406, 0.1026, 0.1478, 0.1291, 0.1406, 0.1196, 0.1459, 0.1026, 0.1478, 0.1026, 0.1478, 0.1196, 0.1459, 0.1108, 0.1522, 0.1291, 0.1521, 0.1196, 0.1459, 0.1291, 0.1406, 0.1386, 0.1459, 0.1291, 0.1521, 0.1291, 0.1406, 0.1386, 0.1459, 0.1291, 0.1406, 0.1556, 0.1478, 0.1386, 0.1459, 0.1556, 0.1478, 0.1474, 0.1522, 0.1556, 0.1478, 0.1291, 0.1406, 0.1843, 0.1453, 0.1556, 0.1478, 0.1843, 0.1453, 0.1682, 0.1508, 0.1843, 0.1453, 0.1883, 0.2005, 0.1682, 0.1508, 0.1907, 0.1574, 0.1883, 0.2005, 0.1843, 0.1453, 0.1907, 0.1574, 0.1843, 0.1453, 0.2003, 0.1533, 0.05783, 0.1533, 0.07828, 0.1462, 0.07384, 0.1453, 0.07828, 0.1462, 0.1115, 0.1428, 0.07384, 0.1453, 0.1291, 0.1406, 0.07384, 0.1453, 0.1115, 0.1428, 0.1291, 0.1406, 0.1115, 0.1428, 0.1291, 0.1415, 0.1291, 0.1415, 0.1467, 0.1428, 0.1291, 0.1406, 0.1843, 0.1453, 0.1291, 0.1406, 0.1467, 0.1428, 0.1843, 0.1453, 0.1467, 0.1428, 0.1799, 0.1462, 0.1843, 0.1453, 0.1799, 0.1462, 0.2003, 0.1533, 0.06746, 0.1574, 0.07828, 0.1462, 0.05783, 0.1533, 0.06746, 0.1574, 0.08998, 0.1508, 0.07828, 0.1462, 0.06746, 0.1574, 0.06983, 0.2005, 0.08998, 0.1508, 0.08998, 0.1508, 0.1115, 0.1428, 0.07828, 0.1462, 0.1026, 0.1478, 0.1115, 0.1428, 0.08998, 0.1508, 0.1026, 0.1478, 0.1108, 0.1522, 0.1115, 0.1428, 0.1196, 0.1459, 0.1115, 0.1428, 0.1108, 0.1522, 0.1196, 0.1459, 0.1291, 0.1415, 0.1115, 0.1428, 0.1291, 0.1415, 0.1196, 0.1459, 0.1291, 0.1521, 0.1291, 0.1415, 0.1291, 0.1521, 0.1386, 0.1459, 0.1386, 0.1459, 0.1467, 0.1428, 0.1291, 0.1415, 0.1386, 0.1459, 0.1474, 0.1522, 0.1467, 0.1428, 0.1467, 0.1428, 0.1474, 0.1522, 0.1556, 0.1478, 0.1556, 0.1478, 0.1682, 0.1508, 0.1467, 0.1428, 0.1467, 0.1428, 0.1682, 0.1508, 0.1799, 0.1462, 0.1682, 0.1508, 0.1907, 0.1574, 0.1799, 0.1462, 0.1799, 0.1462, 0.1907, 0.1574, 0.2003, 0.1533, 0.1682, 0.1508, 0.1883, 0.2005, 0.1907, 0.1574, 0.9963, 0.6204, 0.9963, 0.6204, 0.8781, 0.6204, 0.9963, 0.6204, 0.8781, 0.6204, 0.9963, 0.6204, 0.8781, 0.612, 0.9908, 0.612, 0.7704, 0.02119, 0.7704, 0.02119, 0.9908, 0.612, 0.8781, 0.612, 0.7686, 0.612, 0.7704, 0.02119, 0.8781, 0.612, 0.8781, 0.612, 0.7704, 0.02119, 0.7686, 0.612, 0.9963, 0.6204, 0.9963, 0.6204, 0.8781, 0.6204, 0.9963, 0.6204, 0.8781, 0.6204, 0.9963, 0.6204, 0.8781, 0.612, 0.9908, 0.612, 0.7704, 0.02119, 0.7704, 0.02119, 0.9908, 0.612, 0.8781, 0.612, 0.7686, 0.612, 0.7704, 0.02119, 0.8781, 0.612, 0.8781, 0.612, 0.7704, 0.02119, 0.7686, 0.612, 0.9963, 0.8006, 0.8781, 0.6204, 0.7686, 0.6204, 0.9963, 0.8006, 0.9963, 0.6204, 0.8781, 0.6204, 0.9963, 0.8006, 0.7686, 0.6204, 0.8781, 0.6204, 0.9963, 0.8006, 0.8781, 0.6204, 0.9963, 0.6204, 0.9963, 0.8006, 0.8781, 0.6204, 0.7686, 0.6204, 0.9963, 0.8006, 0.9963, 0.6204, 0.8781, 0.6204, 0.9963, 0.8006, 0.7686, 0.6204, 0.8781, 0.6204, 0.9963, 0.8006, 0.8781, 0.6204, 0.9963, 0.6204, 0.6254, 0.01313, 0.6437, 0.01313, 0.6804, 0.01313, 0.6804, 0.01313, 0.6987, 0.01313, 0.6254, 0.01313, 0.6987, 0.01313, 0.6437, 0.01313, 0.6254, 0.01313, 0.6987, 0.01313, 0.6804, 0.01313, 0.6437, 0.01313, 0.6437, 0.01313, 0.6621, 0.0511, 0.6804, 0.01313, 0.6254, 0.01313, 0.6621, 0.0511, 0.6437, 0.01313, 0.6804, 0.01313, 0.6621, 0.0511, 0.6987, 0.01313, 0.6437, 0.01313, 0.6621, 0.0511, 0.6254, 0.01313, 0.6804, 0.01313, 0.6621, 0.0511, 0.6437, 0.01313, 0.6987, 0.01313, 0.6621, 0.0511, 0.6804, 0.01313, 0.6292, 0.08386, 0.6436, 0.08386, 0.6723, 0.08386, 0.6723, 0.08386, 0.6867, 0.08386, 0.6292, 0.08386, 0.6867, 0.08386, 0.6436, 0.08386, 0.6292, 0.08386, 0.6867, 0.08386, 0.6723, 0.08386, 0.6436, 0.08386, 0.6436, 0.08386, 0.658, 0.1136, 0.6723, 0.08386, 0.6292, 0.08386, 0.658, 0.1136, 0.6436, 0.08386, 0.6723, 0.08386, 0.658, 0.1136, 0.6867, 0.08386, 0.6436, 0.08386, 0.658, 0.1136, 0.6292, 0.08386, 0.6723, 0.08386, 0.658, 0.1136, 0.6436, 0.08386, 0.6867, 0.08386, 0.658, 0.1136, 0.6723, 0.08386, 0.6237, 0.1372, 0.6414, 0.1372, 0.6769, 0.1372, 0.6769, 0.1372, 0.6947, 0.1372, 0.6237, 0.1372, 0.6947, 0.1372, 0.6414, 0.1372, 0.6237, 0.1372, 0.6947, 0.1372, 0.6769, 0.1372, 0.6414, 0.1372, 0.6414, 0.1372, 0.6592, 0.174, 0.6769, 0.1372, 0.6237, 0.1372, 0.6592, 0.174, 0.6414, 0.1372, 0.6769, 0.1372, 0.6592, 0.174, 0.6947, 0.1372, 0.6414, 0.1372, 0.6592, 0.174, 0.6237, 0.1372, 0.6769, 0.1372, 0.6592, 0.174, 0.6414, 0.1372, 0.6947, 0.1372, 0.6592, 0.174, 0.6769, 0.1372, 0.1193, 0.3499, 0.08159, 0.3312, 0.06596, 0.3312, 0.1193, 0.3312, 0.08159, 0.3312, 0.1193, 0.3499, 0.1571, 0.3312, 0.1193, 0.3312, 0.1193, 0.3499, 0.1727, 0.3312, 0.1571, 0.3312, 0.1193, 0.3499, 0.1193, 0.3312, 0.1193, 0.3623, 0.1571, 0.3312, 0.08159, 0.3312, 0.1193, 0.3623, 0.1193, 0.3312, 0.06596, 0.3312, 0.1193, 0.3623, 0.08159, 0.3312, 0.1571, 0.3312, 0.1193, 0.3623, 0.1727, 0.3312, 0.08159, 0.3312, 0.1193, 0.3623, 0.06596, 0.3312, 0.1193, 0.3312, 0.1193, 0.3623, 0.08159, 0.3312, 0.1571, 0.3312, 0.1193, 0.3623, 0.1193, 0.3312, 0.1727, 0.3312, 0.1193, 0.3623, 0.1571, 0.3312, 0.1727, 0.3312, 0.1193, 0.3499, 0.1571, 0.3312, 0.1193, 0.3499, 0.1193, 0.3312, 0.1571, 0.3312, 0.1193, 0.3499, 0.08159, 0.3312, 0.1193, 0.3312, 0.1193, 0.3499, 0.06596, 0.3312, 0.08159, 0.3312, 0.1193, 0.3541, 0.1152, 0.3541, 0.1193, 0.3541, 0.1233, 0.3541, 0.1193, 0.3541, 0.1193, 0.3541, 0.1152, 0.3541, 0.1193, 0.3808, 0.1193, 0.3541, 0.1193, 0.3541, 0.1193, 0.3808, 0.1152, 0.3541, 0.1233, 0.3541, 0.1193, 0.3808, 0.1193, 0.3541, 0.1193, 0.3541, 0.1193, 0.3808, 0.1233, 0.3541, 0.1304, 0.04305, 0.09372, 0.07465, 0.07854, 0.07465, 0.09372, 0.07465, 0.1304, 0.1111, 0.07854, 0.07465, 0.1304, 0.07465, 0.1304, 0.1111, 0.09372, 0.07465, 0.167, 0.07465, 0.1304, 0.1111, 0.1304, 0.07465, 0.167, 0.07465, 0.1304, 0.07465, 0.1304, 0.04305, 0.1304, 0.07465, 0.09372, 0.07465, 0.1304, 0.04305, 0.1822, 0.07465, 0.1304, 0.1111, 0.167, 0.07465, 0.1822, 0.07465, 0.167, 0.07465, 0.1304, 0.04305, 0.1304, 0.07465, 0.1304, 0.1111, 0.167, 0.07465, 0.09372, 0.07465, 0.1304, 0.1111, 0.1304, 0.07465, 0.1304, 0.04305, 0.09372, 0.07465, 0.1304, 0.07465, 0.1304, 0.04305, 0.1304, 0.07465, 0.167, 0.07465, 0.07854, 0.07465, 0.1304, 0.1111, 0.09372, 0.07465, 0.1304, 0.04305, 0.07854, 0.07465, 0.09372, 0.07465, 0.167, 0.07465, 0.1304, 0.1111, 0.1822, 0.07465, 0.1822, 0.07465, 0.1304, 0.04305, 0.167, 0.07465, 0.4892, 0.9674, 0.8943, 0.9674, 0.8257, 0.7899, 0.4681, 0.7852, 0.4892, 0.9674, 0.8257, 0.7899, 0.1055, 0.9674, 0.4892, 0.9674, 0.4681, 0.7852, 0.1055, 0.7826, 0.1055, 0.9674, 0.4681, 0.7852, 0.4891, 0.9674, 0.1055, 0.9674, 0.1055, 0.7826, 0.468, 0.7849, 0.4891, 0.9674, 0.1055, 0.7826, 0.8945, 0.9674, 0.4891, 0.9674, 0.468, 0.7849, 0.8258, 0.7894, 0.8945, 0.9674, 0.468, 0.7849, 0.2189, 0.2436, 0.1921, 0.1052, 0.4351, 0.1372, 0.003318, 0.1972, 0.1921, 0.1052, 0.2189, 0.2436, 0.003318, 0.1187, 0.1921, 0.1052, 0.003318, 0.1972, 0.003318, 0.1187, 0.003318, 0.0402, 0.1921, 0.1052, 0.1921, 0.1052, 0.6018, 0.0, 0.4351, 0.1372, 0.003318, 0.0402, 0.6018, 0.0, 0.1921, 0.1052, 0.003318, 0.3499, 0.003318, 0.1972, 0.2189, 0.2436, 0.4351, 0.1372, 0.3254, 0.3926, 0.2189, 0.2436, 0.3254, 0.3926, 0.003318, 0.3499, 0.2189, 0.2436, 0.3254, 0.3926, 0.003318, 0.6207, 0.003318, 0.3499, 0.3415, 0.6571, 0.003318, 0.6207, 0.3254, 0.3926, 0.719, 0.3803, 0.3415, 0.6571, 0.3254, 0.3926, 0.719, 0.3803, 0.3254, 0.3926, 0.4351, 0.1372, 0.7802, 0.6468, 0.3415, 0.6571, 0.719, 0.3803, 0.3415, 0.6571, 0.003318, 0.8645, 0.003318, 0.6207, 0.4198, 0.8458, 0.003318, 0.8645, 0.3415, 0.6571, 0.7802, 0.6468, 0.4198, 0.8458, 0.3415, 0.6571, 0.8301, 0.8636, 0.4198, 0.8458, 0.7802, 0.6468, 0.4198, 0.8458, 0.003318, 0.9598, 0.003318, 0.8645, 0.4627, 0.9851, 0.003318, 0.9598, 0.4198, 0.8458, 0.8301, 0.8636, 0.4627, 0.9851, 0.4198, 0.8458, 0.869, 0.9493, 0.4627, 0.9851, 0.8301, 0.8636, 1.0, 0.9239, 0.869, 0.9493, 0.8301, 0.8636, 0.003318, 0.6207, 0.3254, 0.3926, 0.003318, 0.3499, 0.003318, 0.6207, 0.3415, 0.6571, 0.3254, 0.3926, 0.3415, 0.6571, 0.719, 0.3803, 0.3254, 0.3926, 0.3415, 0.6571, 0.7802, 0.6468, 0.719, 0.3803, 0.003318, 0.8645, 0.3415, 0.6571, 0.003318, 0.6207, 0.003318, 0.8645, 0.4198, 0.847, 0.3415, 0.6571, 0.4198, 0.847, 0.7802, 0.6468, 0.3415, 0.6571, 0.4198, 0.847, 0.8301, 0.8636, 0.7802, 0.6468, 0.003318, 0.9598, 0.4198, 0.847, 0.003318, 0.8645, 0.003318, 0.9598, 0.4627, 0.9851, 0.4198, 0.847, 0.4627, 0.9851, 0.8301, 0.8636, 0.4198, 0.847, 0.4627, 0.9851, 0.869, 0.9493, 0.8301, 0.8636, 0.869, 0.9493, 1.0, 0.9239, 0.8301, 0.8636, 0.3254, 0.3926, 0.719, 0.3803, 0.4351, 0.1372, 0.3254, 0.3926, 0.4351, 0.1372, 0.2189, 0.2436, 0.003318, 0.3499, 0.3254, 0.3926, 0.2189, 0.2436, 0.1923, 0.1052, 0.2189, 0.2436, 0.4351, 0.1372, 0.1923, 0.1052, 0.003318, 0.1972, 0.2189, 0.2436, 0.1923, 0.1052, 0.003318, 0.1187, 0.003318, 0.1972, 0.1923, 0.1052, 0.003318, 0.0402, 0.003318, 0.1187, 0.6018, 0.0, 0.1923, 0.1052, 0.4351, 0.1372, 0.6018, 0.0, 0.003318, 0.0402, 0.1923, 0.1052, 0.003318, 0.1972, 0.003318, 0.3499, 0.2189, 0.2436, 0.1895, 0.1052, 0.2175, 0.2436, 0.4351, 0.1372, 0.1895, 0.1052, 0.003318, 0.1972, 0.2175, 0.2436, 0.1895, 0.1052, 0.003318, 0.1187, 0.003318, 0.1972, 0.1895, 0.1052, 0.003318, 0.0402, 0.003318, 0.1187, 0.6018, 0.0, 0.1895, 0.1052, 0.4351, 0.1372, 0.6018, 0.0, 0.003318, 0.0402, 0.1895, 0.1052, 0.003318, 0.1972, 0.003318, 0.3499, 0.2175, 0.2436, 0.3255, 0.3926, 0.4351, 0.1372, 0.2175, 0.2436, 0.003318, 0.3499, 0.3255, 0.3926, 0.2175, 0.2436, 0.003318, 0.6207, 0.3255, 0.3926, 0.003318, 0.3499, 0.003318, 0.6207, 0.3421, 0.6571, 0.3255, 0.3926, 0.3421, 0.6571, 0.7165, 0.3803, 0.3255, 0.3926, 0.3255, 0.3926, 0.7165, 0.3803, 0.4351, 0.1372, 0.3421, 0.6571, 0.7783, 0.6468, 0.7165, 0.3803, 0.003318, 0.8645, 0.3421, 0.6571, 0.003318, 0.6207, 0.003318, 0.8645, 0.4209, 0.847, 0.3421, 0.6571, 0.4209, 0.847, 0.7783, 0.6468, 0.3421, 0.6571, 0.4209, 0.847, 0.8295, 0.8636, 0.7783, 0.6468, 0.003318, 0.9598, 0.4209, 0.847, 0.003318, 0.8645, 0.003318, 0.9598, 0.4634, 0.9851, 0.4209, 0.847, 0.4634, 0.9851, 0.8295, 0.8636, 0.4209, 0.847, 0.4634, 0.9851, 0.8664, 0.9493, 0.8295, 0.8636, 0.8664, 0.9493, 0.9932, 0.9239, 0.8295, 0.8636, 0.3255, 0.3926, 0.003318, 0.6207, 0.003318, 0.3499, 0.342, 0.6571, 0.003318, 0.6207, 0.3255, 0.3926, 0.7165, 0.3803, 0.342, 0.6571, 0.3255, 0.3926, 0.7783, 0.6468, 0.342, 0.6571, 0.7165, 0.3803, 0.342, 0.6571, 0.003318, 0.8645, 0.003318, 0.6207, 0.4209, 0.8458, 0.003318, 0.8645, 0.342, 0.6571, 0.7783, 0.6468, 0.4209, 0.8458, 0.342, 0.6571, 0.8295, 0.8636, 0.4209, 0.8458, 0.7783, 0.6468, 0.4209, 0.8458, 0.003318, 0.9598, 0.003318, 0.8645, 0.4634, 0.9851, 0.003318, 0.9598, 0.4209, 0.8458, 0.8295, 0.8636, 0.4634, 0.9851, 0.4209, 0.8458, 0.8664, 0.9493, 0.4634, 0.9851, 0.8295, 0.8636, 0.9932, 0.9239, 0.8664, 0.9493, 0.8295, 0.8636, 0.7165, 0.3803, 0.3255, 0.3926, 0.4351, 0.1372, 0.4351, 0.1372, 0.3255, 0.3926, 0.2175, 0.2436, 0.3255, 0.3926, 0.003318, 0.3499, 0.2175, 0.2436, 0.2175, 0.2436, 0.1889, 0.1052, 0.4351, 0.1372, 0.003318, 0.1972, 0.1889, 0.1052, 0.2175, 0.2436, 0.003318, 0.1187, 0.1889, 0.1052, 0.003318, 0.1972, 0.003318, 0.1187, 0.003318, 0.0402, 0.1889, 0.1052, 0.1889, 0.1052, 0.6018, 0.0, 0.4351, 0.1372, 0.003318, 0.0402, 0.6018, 0.0, 0.1889, 0.1052, 0.003318, 0.3499, 0.003318, 0.1972, 0.2175, 0.2436])
me_merged_001.materials.append(mat_pii_feroothe_body)
me_merged_001.materials.append(mat_pii_feroothe_eye)
me_merged_001.materials.append(mat_pii_feroothe_hair)
me_merged_001.update()
me_merged_001.normals_split_custom_set([tuple(v) for v in zip(*[iter([-0.7715, 0.3713, -0.5166, 0.2172, 0.9492, 0.2277, 0.5707, 0.03224, -0.8205, 0.7874, -0.3103, 0.5327, 0.5707, 0.03224, -0.8205, 0.2172, 0.9492, 0.2277, -0.7716, 0.3712, -0.5166, 0.5707, 0.03218, -0.8205, -0.2203, -0.948, -0.2298, 0.5707, 0.03218, -0.8205, 0.7874, -0.3103, 0.5326, -0.2203, -0.948, -0.2298, -0.5811, -0.09503, 0.8083, 0.2171, 0.9492, 0.2277, -0.7716, 0.3712, -0.5166, 0.7873, -0.3104, 0.5327, 0.2171, 0.9492, 0.2277, -0.5811, -0.09503, 0.8083, -0.5812, -0.09502, 0.8082, -0.7716, 0.3713, -0.5165, -0.2203, -0.948, -0.2298, 0.7874, -0.3104, 0.5326, -0.5812, -0.09502, 0.8082, -0.2203, -0.948, -0.2298, -0.2172, 0.9492, 0.2277, 0.7715, 0.3712, -0.5167, -0.5707, 0.03223, -0.8205, -0.5707, 0.03223, -0.8205, -0.7874, -0.3103, 0.5327, -0.2172, 0.9492, 0.2277, -0.5707, 0.03219, -0.8205, 0.7715, 0.3713, -0.5167, 0.2203, -0.948, -0.2298, -0.7874, -0.3104, 0.5326, -0.5707, 0.03219, -0.8205, 0.2203, -0.948, -0.2298, -0.2172, 0.9492, 0.2277, 0.5811, -0.09497, 0.8082, 0.7715, 0.3713, -0.5167, -0.2172, 0.9492, 0.2277, -0.7874, -0.3104, 0.5326, 0.5811, -0.09497, 0.8082, 0.7715, 0.3712, -0.5167, 0.5812, -0.09502, 0.8082, 0.2203, -0.948, -0.2298, 0.5812, -0.09502, 0.8082, -0.7874, -0.3103, 0.5326, 0.2203, -0.948, -0.2298, 0.1918, 0.9811, -0.02519, 0.6135, -0.1399, -0.7772, -0.766, 0.1336, -0.6288, 0.7661, -0.1336, 0.6287, 0.6135, -0.1399, -0.7772, 0.1918, 0.9811, -0.02517, -0.1918, -0.9811, 0.02517, 0.6135, -0.1399, -0.7772, 0.7661, -0.1336, 0.6287, -0.1918, -0.9811, 0.02517, -0.7661, 0.1336, -0.6287, 0.6135, -0.1399, -0.7772, 0.1918, 0.9811, -0.02517, -0.7661, 0.1336, -0.6287, -0.6135, 0.1399, 0.7772, 0.7661, -0.1336, 0.6287, 0.1918, 0.9811, -0.02517, -0.6135, 0.1399, 0.7772, -0.7661, 0.1336, -0.6287, -0.1918, -0.9811, 0.02517, -0.6135, 0.1399, 0.7772, -0.1917, -0.9811, 0.02519, 0.766, -0.1336, 0.6287, -0.6135, 0.14, 0.7772, 0.4726, -0.3329, 0.816, -0.9363, -0.0871, -0.3404, -0.9675, -0.02123, -0.2519, 0.4064, -0.2609, 0.8756, 0.4726, -0.3329, 0.816, -0.9675, -0.02123, -0.2519, -0.9675, -0.02123, -0.2519, -0.9363, -0.0871, -0.3404, 0.6371, 0.2876, -0.7151, -0.9363, -0.0871, -0.3404, 0.585, 0.5502, -0.5958, 0.6371, 0.2876, -0.7151, 0.6371, 0.2876, -0.7151, 0.585, 0.5502, -0.5958, 0.4064, -0.2609, 0.8757, 0.585, 0.5502, -0.5958, 0.4726, -0.3329, 0.816, 0.4064, -0.2609, 0.8757, -0.9675, -0.02123, -0.2519, -0.2825, -0.9484, 0.1441, 0.4064, -0.2609, 0.8756, 0.4064, -0.2609, 0.8757, -0.2825, -0.9484, 0.1441, 0.6371, 0.2876, -0.7151, 0.6371, 0.2876, -0.7151, -0.2825, -0.9484, 0.144, -0.9675, -0.02123, -0.2519, 0.4726, -0.3329, 0.816, 0.7141, -0.3539, 0.6039, -0.9363, -0.0871, -0.3404, 0.7141, -0.3539, 0.6039, -0.7783, -0.0935, -0.6209, -0.9363, -0.0871, -0.3404, -0.9363, -0.0871, -0.3404, -0.7783, -0.0935, -0.6209, 0.585, 0.5502, -0.5958, 0.7141, -0.3539, 0.6039, 0.8296, -0.4282, 0.3583, -0.7783, -0.0935, -0.6209, 0.8296, -0.4282, 0.3583, -0.5769, -0.1829, -0.7961, -0.7783, -0.0935, -0.6209, 0.8296, -0.4282, 0.3583, -0.02947, -0.9844, -0.1734, -0.5769, -0.1829, -0.7961, -0.7783, -0.0935, -0.6209, 0.1492, 0.9884, 0.02827, 0.585, 0.5502, -0.5958, 0.585, 0.5502, -0.5958, 0.1492, 0.9884, 0.0283, 0.4726, -0.3329, 0.816, 0.1492, 0.9884, 0.0283, 0.7141, -0.3539, 0.604, 0.4726, -0.3329, 0.816, -0.3625, 0.718, 0.5943, -0.02937, -0.9844, -0.1734, 0.8296, -0.4282, 0.3583, -0.5769, -0.1829, -0.7961, -0.3625, 0.718, 0.5943, 0.1493, 0.9884, 0.02826, -0.5769, -0.1829, -0.7961, -0.02944, -0.9844, -0.1735, -0.3625, 0.718, 0.5943, -0.7783, -0.09353, -0.6209, -0.5769, -0.1829, -0.7961, 0.1493, 0.9884, 0.02826, -0.3625, 0.718, 0.5943, 0.8296, -0.4282, 0.3583, 0.7142, -0.3539, 0.6039, 0.1492, 0.9884, 0.02827, -0.3625, 0.718, 0.5943, 0.7142, -0.3539, 0.6039, -0.1918, 0.9811, -0.02517, -0.6135, -0.1399, -0.7772, -0.7661, -0.1336, 0.6287, 0.1919, -0.9811, 0.02518, -0.7661, -0.1336, 0.6287, -0.6135, -0.1399, -0.7772, 0.1919, -0.9811, 0.02518, -0.6135, -0.1399, -0.7772, 0.7661, 0.1336, -0.6287, -0.1918, 0.9811, -0.02517, -0.7661, -0.1336, 0.6287, 0.6135, 0.1399, 0.7772, 0.7661, 0.1336, -0.6287, -0.1918, 0.9811, -0.02517, 0.6135, 0.1399, 0.7772, 0.1919, -0.9811, 0.02518, 0.7661, 0.1336, -0.6287, 0.6135, 0.1399, 0.7772, 0.766, 0.1336, -0.6287, -0.6135, -0.14, -0.7772, -0.1917, 0.9811, -0.02519, -0.766, -0.1336, 0.6288, 0.1919, -0.9811, 0.02521, 0.6135, 0.1399, 0.7772, 0.9362, -0.08711, -0.3404, -0.4726, -0.3329, 0.816, -0.4064, -0.2609, 0.8756, 0.9675, -0.02122, -0.252, 0.9362, -0.08711, -0.3404, -0.4064, -0.2609, 0.8756, -0.585, 0.5502, -0.5958, 0.9362, -0.08711, -0.3404, 0.9675, -0.02122, -0.252, -0.6371, 0.2876, -0.7151, -0.585, 0.5502, -0.5958, 0.9675, -0.02122, -0.252, -0.4727, -0.3329, 0.816, -0.585, 0.5502, -0.5958, -0.6371, 0.2876, -0.7151, -0.4064, -0.261, 0.8756, -0.4727, -0.3329, 0.816, -0.6371, 0.2876, -0.7151, -0.4064, -0.2609, 0.8756, 0.2836, -0.9481, 0.1438, 0.9675, -0.02122, -0.252, 0.9675, -0.02122, -0.252, 0.2836, -0.9481, 0.1438, -0.6371, 0.2876, -0.7151, -0.6371, 0.2876, -0.7151, 0.2836, -0.9481, 0.1439, -0.4064, -0.261, 0.8756, 0.9362, -0.08711, -0.3404, 0.7783, -0.09354, -0.6209, -0.4726, -0.3329, 0.816, 0.7783, -0.09354, -0.6209, -0.7142, -0.3538, 0.6039, -0.4726, -0.3329, 0.816, 0.7783, -0.09354, -0.6209, 0.5768, -0.1829, -0.7961, -0.7142, -0.3538, 0.6039, 0.5768, -0.1829, -0.7961, -0.8296, -0.4282, 0.3583, -0.7142, -0.3538, 0.6039, 0.5768, -0.1829, -0.7961, 0.0294, -0.9844, -0.1736, -0.8296, -0.4282, 0.3583, -0.4727, -0.3329, 0.816, -0.7142, -0.3539, 0.6039, -0.585, 0.5502, -0.5958, -0.7142, -0.3539, 0.6039, -0.1492, 0.9884, 0.02828, -0.585, 0.5502, -0.5958, -0.8296, -0.4282, 0.3583, 0.3625, 0.718, 0.5943, -0.1492, 0.9884, 0.02824, -0.8296, -0.4282, 0.3583, 0.02939, -0.9844, -0.1735, 0.3625, 0.718, 0.5943, -0.7141, -0.3539, 0.604, -0.8296, -0.4282, 0.3583, -0.1492, 0.9884, 0.02824, 0.3625, 0.718, 0.5942, 0.0293, -0.9844, -0.1734, 0.5769, -0.1829, -0.7961, 0.3625, 0.718, 0.5942, 0.5769, -0.1829, -0.7961, 0.7782, -0.09353, -0.621, -0.1492, 0.9884, 0.02828, 0.3625, 0.718, 0.5942, 0.7782, -0.09353, -0.621, -0.1493, 0.9884, 0.02821, 0.7783, -0.09354, -0.6209, 0.9362, -0.08711, -0.3404, -0.585, 0.5502, -0.5958, -0.1493, 0.9884, 0.02821, 0.9362, -0.08711, -0.3404, -2.56e-05, -0.9781, -0.2079, -0.3548, -0.9145, -0.1944, -1.027e-06, -0.8414, -0.5404, -1.027e-06, -0.8414, -0.5404, -0.3548, -0.9145, -0.1944, -0.5892, -0.427, -0.6859, -0.3548, -0.9145, -0.1944, -0.835, -0.5382, -0.1144, -0.5892, -0.427, -0.6859, -0.835, -0.5382, -0.1144, -0.9921, 0.1228, 0.02609, -0.5892, -0.427, -0.6859, -0.9921, 0.1228, 0.02609, -0.7015, 0.2687, -0.6601, -0.5892, -0.427, -0.6859, -0.5892, -0.427, -0.6859, -0.7015, 0.2687, -0.6601, 1.142e-06, -0.3389, -0.9408, -1.027e-06, -0.8414, -0.5404, -0.5892, -0.427, -0.6859, 1.142e-06, -0.3389, -0.9408, -0.7015, 0.2687, -0.6601, -6.696e-06, 0.3291, -0.9443, 1.142e-06, -0.3389, -0.9408, 1.142e-06, -0.3389, -0.9408, -6.696e-06, 0.3291, -0.9443, 0.5892, -0.427, -0.6859, 0.5892, -0.427, -0.6859, -1.027e-06, -0.8414, -0.5404, 1.142e-06, -0.3389, -0.9408, -6.696e-06, 0.3291, -0.9443, 0.7015, 0.2687, -0.6601, 0.5892, -0.427, -0.6859, 0.5892, -0.427, -0.6859, 0.7015, 0.2687, -0.6601, 0.835, -0.5382, -0.1144, 0.7015, 0.2687, -0.6601, 0.9921, 0.1228, 0.02611, 0.835, -0.5382, -0.1144, -6.696e-06, 0.3291, -0.9443, -1.146e-05, 0.818, -0.5752, 0.7015, 0.2687, -0.6601, -1.146e-05, 0.818, -0.5752, 0.5031, 0.7919, -0.346, 0.7015, 0.2687, -0.6601, 0.7015, 0.2687, -0.6601, 0.5031, 0.7919, -0.346, 0.9921, 0.1228, 0.02611, -0.5031, 0.7919, -0.346, -1.146e-05, 0.818, -0.5752, -6.696e-06, 0.3291, -0.9443, -0.7015, 0.2687, -0.6601, -0.5031, 0.7919, -0.346, -6.696e-06, 0.3291, -0.9443, -0.7328, 0.6656, 0.1415, -0.5031, 0.7919, -0.346, -0.7015, 0.2687, -0.6601, -0.9921, 0.1228, 0.02609, -0.7328, 0.6656, 0.1415, -0.7015, 0.2687, -0.6601, 0.5031, 0.7919, -0.346, 0.7328, 0.6656, 0.1415, 0.9921, 0.1228, 0.02611, 0.835, -0.5382, -0.1144, 0.3548, -0.9145, -0.1944, 0.5892, -0.427, -0.6859, 0.5892, -0.427, -0.6859, 0.3548, -0.9145, -0.1944, -1.027e-06, -0.8414, -0.5404, 0.3548, -0.9145, -0.1944, 0.835, -0.5382, -0.1144, 0.5892, -0.6691, 0.4529, 1.515e-05, -0.9781, -0.2079, -1.027e-06, -0.8414, -0.5404, 0.3548, -0.9145, -0.1944, 1.065e-06, 0.9986, -0.05279, 0.5031, 0.7919, -0.346, -1.146e-05, 0.818, -0.5752, -0.5031, 0.7919, -0.346, -4.873e-06, 0.9986, -0.05279, -1.146e-05, 0.818, -0.5752, -0.5031, 0.5828, 0.6382, -0.7327, 0.6656, 0.1415, -0.9921, 0.1228, 0.02612, -0.7015, -0.02304, 0.7123, -0.5031, 0.5828, 0.6382, -0.9921, 0.1228, 0.02612, -8.419e-07, 0.5133, 0.8582, -0.5031, 0.5828, 0.6382, -0.7015, -0.02304, 0.7123, 3.099e-05, -0.08345, 0.9965, -8.419e-07, 0.5133, 0.8582, -0.7015, -0.02304, 0.7123, 0.5031, 0.5828, 0.6382, -8.419e-07, 0.5133, 0.8582, 3.099e-05, -0.08345, 0.9965, 0.7015, -0.02303, 0.7123, 0.5031, 0.5828, 0.6382, 3.099e-05, -0.08345, 0.9965, 0.7328, 0.6656, 0.1415, 0.5031, 0.5828, 0.6382, 0.7015, -0.02303, 0.7123, 0.9921, 0.1228, 0.02612, 0.7328, 0.6656, 0.1415, 0.7015, -0.02303, 0.7123, -0.5031, 0.5828, 0.6382, -0.2592, 0.9447, 0.2008, -0.7327, 0.6656, 0.1415, -0.2592, 0.9447, 0.2008, -0.5031, 0.7919, -0.346, -0.7327, 0.6656, 0.1415, -0.2592, 0.9447, 0.2008, 1.122e-05, 0.9986, -0.05277, -0.5031, 0.7919, -0.346, 2.129e-05, 0.9781, 0.2079, 1.122e-05, 0.9986, -0.05277, -0.2592, 0.9447, 0.2008, -3.901e-08, 0.8908, 0.4544, -0.5031, 0.5828, 0.6382, -8.419e-07, 0.5133, 0.8582, -3.901e-08, 0.8908, 0.4544, -0.2592, 0.9447, 0.2008, -0.5031, 0.5828, 0.6382, 0.5031, 0.5828, 0.6382, -3.901e-08, 0.8908, 0.4544, -8.419e-07, 0.5133, 0.8582, 1.547e-05, 0.9781, 0.2079, -0.2592, 0.9447, 0.2008, -3.901e-08, 0.8908, 0.4544, 0.2592, 0.9447, 0.2008, 0.5031, 0.5828, 0.6382, 0.7328, 0.6656, 0.1415, 0.2592, 0.9447, 0.2008, -3.901e-08, 0.8908, 0.4544, 0.5031, 0.5828, 0.6382, 0.5031, 0.7919, -0.346, 0.2592, 0.9447, 0.2008, 0.7328, 0.6656, 0.1415, -1.295e-05, 0.9986, -0.05277, 0.2592, 0.9447, 0.2008, 0.5031, 0.7919, -0.346, -1.541e-05, 0.9781, 0.2079, 0.2592, 0.9447, 0.2008, -1.295e-05, 0.9986, -0.05277, -2.135e-05, 0.9781, 0.2079, -3.901e-08, 0.8908, 0.4544, 0.2592, 0.9447, 0.2008, 1.251e-05, -0.9884, 0.1516, 0.5892, -0.6691, 0.4529, 4.214e-05, -0.6922, 0.7217, -7.331e-06, -0.9885, 0.1515, 0.3548, -0.9145, -0.1944, 0.5893, -0.6691, 0.4529, -7.331e-06, -0.9885, 0.1515, 2.572e-05, -0.9781, -0.2079, 0.3548, -0.9145, -0.1944, -0.5893, -0.6691, 0.4529, -1.91e-05, -0.9884, 0.1516, -2.193e-05, -0.6922, 0.7217, -0.5893, -0.6691, 0.4529, -0.3548, -0.9145, -0.1944, 3.397e-06, -0.9884, 0.1515, 3.397e-06, -0.9884, 0.1515, -0.3548, -0.9145, -0.1944, -1.521e-05, -0.9781, -0.2079, -0.835, -0.5382, -0.1144, -0.3548, -0.9145, -0.1944, -0.5893, -0.6691, 0.4529, -0.5887, -0.06309, 0.8059, -0.8523, -0.1499, 0.5012, -0.9037, -0.2842, 0.3204, -0.5887, -0.06309, 0.8059, -0.5228, -0.009282, 0.8524, -0.8523, -0.1499, 0.5012, -0.4325, -0.03148, 0.9011, -0.5228, -0.009282, 0.8524, -0.5887, -0.06309, 0.8059, -0.5887, -0.06309, 0.8059, -0.3799, -0.2288, 0.8963, -0.4325, -0.03148, 0.9011, -0.5887, -0.06309, 0.8059, 1.624e-07, -0.2279, 0.9737, -0.3799, -0.2288, 0.8963, 1.624e-07, -0.2279, 0.9737, -0.3737, -0.2275, 0.8992, -0.3799, -0.2288, 0.8963, -0.3799, -0.2288, 0.8963, -0.3737, -0.2275, 0.8992, -0.3809, -0.1437, 0.9134, 9.95e-08, -0.2079, 0.9781, -0.3737, -0.2275, 0.8992, 1.624e-07, -0.2279, 0.9737, 0.3737, -0.2275, 0.8992, 9.95e-08, -0.2079, 0.9781, 1.624e-07, -0.2279, 0.9737, 0.3737, -0.2275, 0.8992, 1.624e-07, -0.2279, 0.9737, 0.3799, -0.2288, 0.8963, 0.3737, -0.2275, 0.8992, 0.3799, -0.2288, 0.8963, 0.3809, -0.1437, 0.9134, 0.3799, -0.2288, 0.8963, 1.624e-07, -0.2279, 0.9737, 0.5887, -0.06309, 0.8059, 0.3799, -0.2288, 0.8963, 0.5887, -0.06309, 0.8059, 0.4325, -0.03148, 0.9011, 0.5887, -0.06309, 0.8059, 0.5228, -0.009282, 0.8524, 0.4325, -0.03148, 0.9011, 0.8523, -0.1499, 0.5012, 0.5228, -0.009282, 0.8524, 0.5887, -0.06309, 0.8059, 0.8523, -0.1499, 0.5012, 0.5887, -0.06309, 0.8059, 0.9037, -0.2842, 0.3204, 0.0002191, -0.9781, -0.208, 0.000146, -0.9781, -0.2081, 0.0001406, -0.9781, -0.2081, 0.000146, -0.9781, -0.2081, -7.237e-05, -0.9782, -0.2077, 0.0001406, -0.9781, -0.2081, -1.884e-07, -0.9783, -0.2074, 0.0001406, -0.9781, -0.2081, -7.237e-05, -0.9782, -0.2077, -1.884e-07, -0.9783, -0.2074, -7.237e-05, -0.9782, -0.2077, -1.457e-07, -0.9783, -0.2074, -1.457e-07, -0.9783, -0.2074, 7.15e-05, -0.9782, -0.2077, -1.884e-07, -0.9783, -0.2074, -0.0001421, -0.9781, -0.2081, -1.884e-07, -0.9783, -0.2074, 7.15e-05, -0.9782, -0.2077, -0.0001421, -0.9781, -0.2081, 7.15e-05, -0.9782, -0.2077, -0.0001476, -0.9781, -0.2081, -0.0001421, -0.9781, -0.2081, -0.0001476, -0.9781, -0.2081, -0.0002212, -0.9781, -0.208, 0.6564, 0.2651, -0.7063, 0.6294, 0.5518, -0.5472, 0.7203, 0.6217, -0.3077, 0.6564, 0.2651, -0.7063, 0.5258, 0.3543, -0.7733, 0.6294, 0.5518, -0.5472, 0.6564, 0.2651, -0.7063, 0.571, 0.07027, -0.8179, 0.5258, 0.3543, -0.7733, 0.5258, 0.3543, -0.7733, 0.3573, 0.6303, -0.6892, 0.6294, 0.5518, -0.5472, 0.3062, 0.7161, -0.6272, 0.3573, 0.6303, -0.6892, 0.5258, 0.3543, -0.7733, 0.3062, 0.7161, -0.6272, 0.3815, 0.4878, -0.7852, 0.3573, 0.6303, -0.6892, 0.2821, 0.6615, -0.6949, 0.3573, 0.6303, -0.6892, 0.3815, 0.4878, -0.7852, 0.2821, 0.6615, -0.6949, 1.139e-07, 0.6472, -0.7623, 0.3573, 0.6303, -0.6892, 1.139e-07, 0.6472, -0.7623, 0.2821, 0.6615, -0.6949, -1.15e-07, 0.5401, -0.8416, 1.139e-07, 0.6472, -0.7623, -1.15e-07, 0.5401, -0.8416, -0.2821, 0.6615, -0.6949, -0.2821, 0.6615, -0.6949, -0.3573, 0.6303, -0.6892, 1.139e-07, 0.6472, -0.7623, -0.2821, 0.6615, -0.6949, -0.3815, 0.4878, -0.7852, -0.3573, 0.6303, -0.6892, -0.3573, 0.6303, -0.6892, -0.3815, 0.4878, -0.7852, -0.3062, 0.7161, -0.6272, -0.3062, 0.7161, -0.6272, -0.5258, 0.3543, -0.7733, -0.3573, 0.6303, -0.6892, -0.3573, 0.6303, -0.6892, -0.5258, 0.3543, -0.7733, -0.6294, 0.5518, -0.5472, -0.5258, 0.3543, -0.7733, -0.6564, 0.2651, -0.7063, -0.6294, 0.5518, -0.5472, -0.6294, 0.5518, -0.5472, -0.6564, 0.2651, -0.7063, -0.7203, 0.6217, -0.3077, -0.5258, 0.3543, -0.7733, -0.571, 0.07027, -0.8179, -0.6564, 0.2651, -0.7063, -6.482e-05, -1.0, 0.0002902, 8.047e-07, -0.9977, 0.06745, 0.07806, -0.1455, -0.9863, 6.482e-05, -1.0, 0.0002902, -0.07807, -0.1455, -0.9863, -2.975e-06, -0.9977, 0.06745, 0.07809, -0.1455, -0.9863, 3.508e-05, -0.9977, 0.06747, 0.02741, -0.9988, -0.04005, 0.02741, -0.9988, -0.04005, 3.508e-05, -0.9977, 0.06747, 0.07984, -0.2529, 0.9642, -0.9996, -0.004507, 0.02713, 0.02741, -0.9988, -0.04005, 0.07984, -0.2529, 0.9642, 0.07809, -0.1455, -0.9863, 0.02741, -0.9988, -0.04005, -0.9996, -0.004507, 0.02713, 6.6e-05, -1.0, -0.0002955, -3.755e-06, -0.9977, 0.06744, -0.07976, -0.2529, 0.9642, -6.6e-05, -1.0, -0.0002955, 0.07977, -0.2529, 0.9642, -6.606e-05, -0.9977, 0.06744, -0.07984, -0.2529, 0.9642, -3.675e-05, -0.9977, 0.06743, -0.02741, -0.9988, -0.04009, -0.02741, -0.9988, -0.04009, -3.675e-05, -0.9977, 0.06743, -0.07809, -0.1455, -0.9863, 0.9996, -0.004508, 0.02713, -0.02741, -0.9988, -0.04009, -0.07809, -0.1455, -0.9863, -0.07984, -0.2529, 0.9642, -0.02741, -0.9988, -0.04009, 0.9996, -0.004508, 0.02713, 0.3862, 0.9222, 0.02156, 0.3613, 0.5683, 0.7393, 0.6155, 0.787, -0.04205, 0.3862, 0.9222, 0.02158, -0.2095, 0.2781, 0.9374, 0.3613, 0.5682, 0.7393, 0.3862, 0.9222, 0.02158, 0.6155, 0.787, -0.04203, 0.3183, 0.668, -0.6727, 0.3862, 0.9222, 0.02158, 0.3183, 0.668, -0.6727, -0.1936, 0.4603, -0.8664, -0.3862, 0.9222, 0.02158, -0.3183, 0.668, -0.6727, -0.6155, 0.787, -0.04203, -0.3862, 0.9222, 0.02158, 0.1936, 0.4603, -0.8664, -0.3183, 0.668, -0.6727, -0.3862, 0.9222, 0.02156, -0.6155, 0.787, -0.04205, -0.3613, 0.5683, 0.7393, -0.3862, 0.9222, 0.02158, -0.3613, 0.5682, 0.7393, 0.2095, 0.2781, 0.9374, 0.0, -1.0, 1.278e-07, 0.0, -1.0, 4.502e-07, 0.0, -1.0, -2.63e-07, 0.0, -1.0, -2.63e-07, 0.0, -1.0, -4.129e-07, 0.0, -1.0, 1.278e-07, 0.0, -1.0, -4.129e-07, 0.0, -1.0, -8.875e-09, 0.0, -1.0, 1.278e-07, 0.0, -1.0, -4.129e-07, 0.0, -1.0, -9.004e-07, 0.0, -1.0, -8.875e-09, -0.3532, 0.6462, -0.6765, 8.708e-05, 1.0, -1.207e-06, 0.3532, 0.6462, -0.6765, -0.7192, 0.6948, -2.271e-05, -2.794e-05, 1.0, 4.247e-05, -0.3531, 0.6462, -0.6765, 0.3531, 0.6462, -0.6765, 4.14e-05, 1.0, 6.235e-05, 0.7192, 0.6948, -2.224e-05, -0.3531, 0.6462, 0.6765, -4.116e-05, 1.0, -6.223e-05, -0.7192, 0.6948, 2.249e-05, 0.3532, 0.6462, 0.6765, -8.732e-05, 1.0, 1.14e-06, -0.3532, 0.6462, 0.6765, 0.7192, 0.6948, 2.28e-05, 2.789e-05, 1.0, -4.242e-05, 0.3531, 0.6462, 0.6765, 0.0, -1.0, 2.472e-08, 0.0, -1.0, 7.321e-07, 0.0, -1.0, -4.277e-07, 0.0, -1.0, -4.277e-07, 0.0, -1.0, -3.661e-07, 0.0, -1.0, 2.472e-08, 0.0, -1.0, -3.661e-07, 0.0, -1.0, 0.0, 0.0, -1.0, 2.472e-08, 0.0, -1.0, -3.661e-07, 0.0, -1.0, 0.0, 0.0, -1.0, 0.0, -0.3532, 0.6462, -0.6765, 8.723e-05, 1.0, -6.109e-07, 0.3532, 0.6462, -0.6765, -0.7192, 0.6948, -2.286e-05, -2.781e-05, 1.0, 4.25e-05, -0.3531, 0.6462, -0.6765, 0.3531, 0.6462, -0.6765, 4.109e-05, 1.0, 6.238e-05, 0.7192, 0.6948, -2.218e-05, -0.3531, 0.6462, 0.6765, -4.121e-05, 1.0, -6.253e-05, -0.7192, 0.6948, 2.212e-05, 0.3532, 0.6462, 0.6765, 5.084e-05, 1.0, 1.132e-06, -0.3532, 0.6462, 0.6765, 0.7192, 0.6948, 2.256e-05, 2.778e-05, 1.0, -4.253e-05, 0.3531, 0.6462, 0.6765, 0.0, -1.0, -2.404e-07, 0.0, -1.0, 0.0, 0.0, -1.0, 0.0, 0.0, -1.0, 0.0, 0.0, -1.0, -1.121e-07, 0.0, -1.0, -2.404e-07, 0.0, -1.0, -1.121e-07, 0.0, -1.0, -3.809e-07, 0.0, -1.0, -2.404e-07, 0.0, -1.0, -1.121e-07, 0.0, -1.0, 0.0, 0.0, -1.0, -3.809e-07, -0.3532, 0.6462, -0.6765, -5.105e-05, 1.0, -1.185e-06, 0.3532, 0.6462, -0.6765, -0.7192, 0.6948, -2.307e-05, -2.789e-05, 1.0, 4.229e-05, -0.3531, 0.6462, -0.6765, 0.3531, 0.6462, -0.6765, 4.14e-05, 1.0, 6.178e-05, 0.7192, 0.6948, -2.308e-05, -0.3531, 0.6462, 0.6765, -4.137e-05, 1.0, -6.178e-05, -0.7192, 0.6948, 2.303e-05, 0.3532, 0.6462, 0.6765, -8.711e-05, 1.0, 1.431e-06, -0.3532, 0.6462, 0.6765, 0.7192, 0.6948, 2.271e-05, 2.787e-05, 1.0, -4.25e-05, 0.3531, 0.6462, 0.6765, -1.193e-05, -1.0, -9.686e-08, 0.2467, -0.928, -0.2793, 0.3314, -0.9435, -1.01e-05, 0.0, -0.9092, -0.4163, 0.2467, -0.928, -0.2793, 1.958e-05, -1.0, 7.764e-06, -0.2467, -0.928, -0.2793, 0.0, -0.9092, -0.4163, 1.958e-05, -1.0, 7.764e-06, -0.3314, -0.9435, -1.039e-05, -0.2467, -0.928, -0.2793, 4.279e-06, -1.0, 1.383e-05, 0.0, 0.796, -0.6053, 5.719e-05, 1.0, -1.255e-05, 0.3637, 0.8314, -0.4201, -0.3637, 0.8314, -0.4201, 5.719e-05, 1.0, -1.255e-05, 0.0, 0.796, -0.6053, -0.5039, 0.8637, -5.275e-06, -1.168e-05, 1.0, -4.821e-06, -0.3637, 0.8314, -0.4201, 0.3637, 0.8314, -0.4201, 1.426e-05, 1.0, -3.874e-07, 0.5039, 0.8637, -5.707e-06, -0.3637, 0.8314, 0.4201, -1.428e-05, 1.0, -3.874e-07, -0.5039, 0.8637, 4.787e-06, 0.0, 0.796, 0.6053, -5.719e-05, 1.0, 1.255e-05, -0.3637, 0.8314, 0.4201, 0.3637, 0.8314, 0.4201, -5.719e-05, 1.0, 1.255e-05, 0.0, 0.796, 0.6053, 0.5039, 0.8637, 5.275e-06, 1.168e-05, 1.0, 4.821e-06, 0.3637, 0.8314, 0.4201, -0.3314, -0.9435, 1.039e-05, 8.646e-06, -1.0, -5.763e-06, -0.2467, -0.928, 0.2793, -1.958e-05, -1.0, -7.764e-06, 0.0, -0.9092, 0.4163, -0.2467, -0.928, 0.2793, -1.958e-05, -1.0, -7.764e-06, 0.2467, -0.928, 0.2793, 0.0, -0.9092, 0.4163, -7.573e-06, -1.0, -8.032e-06, 0.3314, -0.9435, 1.011e-05, 0.2467, -0.928, 0.2793, 0.0, -1.0, 3.188e-07, 0.0, -1.0, 0.0, 0.0, -1.0, 3.188e-07, 0.0, -1.0, 6.376e-07, 0.0, -1.0, 3.188e-07, 0.0, -1.0, 3.188e-07, -0.9886, 0.1508, 1.77e-05, -9.295e-05, 1.0, 6.74e-05, 1.82e-05, 0.1508, -0.9886, 1.806e-05, 0.1508, 0.9886, 6.732e-05, 1.0, 9.306e-05, -0.9886, 0.1508, -1.796e-05, 0.9886, 0.1508, -1.785e-05, 9.295e-05, 1.0, -6.741e-05, -1.799e-05, 0.1508, 0.9886, -1.809e-05, 0.1508, -0.9886, -6.732e-05, 1.0, -9.305e-05, 0.9886, 0.1508, 1.781e-05, 8.047e-07, -1.0, 4.662e-05, -0.6521, 0.00854, 0.7581, -0.9999, 0.01219, -1.431e-06, -0.6521, 0.00854, 0.7581, 1.684e-06, 1.0, 2.83e-05, -0.9999, 0.01219, -1.431e-06, 0.0, 0.006215, 1.0, -5.01e-05, 1.0, -9.373e-06, -0.6521, 0.008536, 0.7581, 0.6521, 0.008543, 0.7581, -5.01e-05, 1.0, -9.373e-06, 0.0, 0.006215, 1.0, 0.6521, 0.008543, 0.7581, 0.0, 0.006215, 1.0, 5.704e-05, -1.0, 1.916e-05, 0.0, 0.006215, 1.0, -0.6521, 0.008536, 0.7581, 5.704e-05, -1.0, 1.916e-05, 0.9999, 0.0122, -8.941e-08, -2.023e-06, 1.0, 2.889e-05, 0.6521, 0.008531, 0.7581, 0.9999, 0.0122, -8.941e-08, 0.6521, 0.008531, 0.7581, 1.289e-06, -1.0, 4.269e-05, 0.0, 0.006215, -1.0, 5.01e-05, 1.0, 9.373e-06, 0.6521, 0.008536, -0.7581, -0.6521, 0.008543, -0.7581, 5.01e-05, 1.0, 9.373e-06, 0.0, 0.006215, -1.0, -5.704e-05, -1.0, -1.916e-05, -0.6521, 0.008543, -0.7581, 0.0, 0.006215, -1.0, -5.704e-05, -1.0, -1.916e-05, 0.0, 0.006215, -1.0, 0.6521, 0.008536, -0.7581, -0.9999, 0.0122, 5.96e-08, 2.023e-06, 1.0, -2.889e-05, -0.6521, 0.008531, -0.7581, -1.397e-06, -1.0, -4.257e-05, -0.9999, 0.0122, 5.96e-08, -0.6521, 0.008531, -0.7581, 0.6521, 0.00854, -0.7581, -1.714e-06, 1.0, -2.83e-05, 0.9999, 0.01219, 1.46e-06, 0.9999, 0.01219, 1.46e-06, -7.525e-07, -1.0, -4.647e-05, 0.6521, 0.00854, -0.7581, -0.7015, -0.02302, 0.7123, -0.9921, 0.1228, 0.02609, -0.835, -0.5382, -0.1144, -0.5892, -0.6691, 0.4529, -0.7015, -0.02302, 0.7123, -0.835, -0.5382, -0.1144, 2.224e-06, -0.08344, 0.9965, -0.7015, -0.02302, 0.7123, -0.5892, -0.6691, 0.4529, -4.262e-06, -0.6923, 0.7217, 2.224e-06, -0.08344, 0.9965, -0.5892, -0.6691, 0.4529, 0.7015, -0.02302, 0.7123, -1.776e-05, -0.08345, 0.9965, -4.472e-06, -0.6922, 0.7217, 0.5892, -0.6691, 0.4529, 0.7015, -0.02302, 0.7123, -4.472e-06, -0.6922, 0.7217, 0.9921, 0.1228, 0.02611, 0.7015, -0.02302, 0.7123, 0.5892, -0.6691, 0.4529, 0.835, -0.5382, -0.1144, 0.9921, 0.1228, 0.02611, 0.5892, -0.6691, 0.4529, -0.3202, 0.5691, 0.7574, -0.02895, 0.8505, 0.5251, -0.3473, 0.6795, 0.6463, 2.846e-06, 0.6221, 0.783, -0.02895, 0.8505, 0.5251, -0.3202, 0.5691, 0.7574, -2.123e-05, 0.8367, 0.5477, -0.02895, 0.8505, 0.5251, 2.846e-06, 0.6221, 0.783, -2.123e-05, 0.8367, 0.5477, 2.149e-05, 0.8985, 0.439, -0.02895, 0.8505, 0.5251, -0.02895, 0.8505, 0.5251, -0.03362, 0.8447, 0.5342, -0.3473, 0.6795, 0.6463, 2.149e-05, 0.8985, 0.439, -0.03362, 0.8447, 0.5342, -0.02895, 0.8505, 0.5251, 9.432e-06, 0.1328, 0.9911, 2.846e-06, 0.6221, 0.783, -0.3202, 0.5691, 0.7574, -0.3473, 0.6795, 0.6463, -0.5719, 0.1629, 0.804, -0.3202, 0.5691, 0.7574, -0.5719, 0.1629, 0.804, 9.432e-06, 0.1328, 0.9911, -0.3202, 0.5691, 0.7574, -0.5719, 0.1629, 0.804, 1.347e-05, -0.1517, 0.9884, 9.432e-06, 0.1328, 0.9911, -0.5695, -0.1444, 0.8092, 1.347e-05, -0.1517, 0.9884, -0.5719, 0.1629, 0.804, -0.7917, 0.1629, 0.5888, -0.5695, -0.1444, 0.8092, -0.5719, 0.1629, 0.804, -0.7917, 0.1629, 0.5888, -0.5719, 0.1629, 0.804, -0.3473, 0.6795, 0.6463, -0.8523, -0.1621, 0.4972, -0.5695, -0.1444, 0.8092, -0.7917, 0.1629, 0.5888, -0.5695, -0.1444, 0.8092, -6.676e-06, -0.5489, 0.8359, 1.347e-05, -0.1517, 0.9884, -0.6355, -0.51, 0.5797, -6.676e-06, -0.5489, 0.8359, -0.5695, -0.1444, 0.8092, -0.8523, -0.1621, 0.4972, -0.6355, -0.51, 0.5797, -0.5695, -0.1444, 0.8092, -0.8385, -0.5166, 0.1733, -0.6355, -0.51, 0.5797, -0.8523, -0.1621, 0.4972, -0.6355, -0.51, 0.5797, -9.909e-06, -0.9208, 0.3901, -6.676e-06, -0.5489, 0.8359, -0.4094, -0.8955, 0.1749, -9.909e-06, -0.9208, 0.3901, -0.6355, -0.51, 0.5797, -0.8385, -0.5166, 0.1733, -0.4094, -0.8955, 0.1749, -0.6355, -0.51, 0.5797, -0.6165, -0.7745, -0.1413, -0.4094, -0.8955, 0.1749, -0.8385, -0.5166, 0.1733, -0.4636, -0.8062, -0.3676, -0.6165, -0.7745, -0.1413, -0.8385, -0.5166, 0.1733, -1.353e-05, -0.1517, 0.9884, 0.5719, 0.1629, 0.804, -7.749e-06, 0.1328, 0.9911, -1.353e-05, -0.1517, 0.9884, 0.5695, -0.1444, 0.8092, 0.5719, 0.1629, 0.804, 0.5695, -0.1444, 0.8092, 0.7917, 0.1629, 0.5888, 0.5719, 0.1629, 0.804, 0.5695, -0.1444, 0.8092, 0.8523, -0.162, 0.4973, 0.7917, 0.1629, 0.5888, 4.351e-06, -0.5489, 0.8359, 0.5695, -0.1444, 0.8092, -1.353e-05, -0.1517, 0.9884, 4.351e-06, -0.5489, 0.8359, 0.6355, -0.51, 0.5797, 0.5695, -0.1444, 0.8092, 0.6355, -0.51, 0.5797, 0.8523, -0.162, 0.4973, 0.5695, -0.1444, 0.8092, 0.6355, -0.51, 0.5797, 0.8379, -0.5174, 0.1741, 0.8523, -0.162, 0.4973, 1.387e-05, -0.9208, 0.3901, 0.6355, -0.51, 0.5797, 4.351e-06, -0.5489, 0.8359, 1.387e-05, -0.9208, 0.3901, 0.4094, -0.8955, 0.1749, 0.6355, -0.51, 0.5797, 0.4094, -0.8955, 0.1749, 0.8379, -0.5174, 0.1741, 0.6355, -0.51, 0.5797, 0.4094, -0.8955, 0.1749, 0.6165, -0.7745, -0.1413, 0.8379, -0.5174, 0.1741, 0.6165, -0.7745, -0.1413, 0.4636, -0.8062, -0.3676, 0.8379, -0.5174, 0.1741, 0.5719, 0.1629, 0.804, 0.7917, 0.1629, 0.5888, 0.3473, 0.6795, 0.6463, 0.5719, 0.1629, 0.804, 0.3473, 0.6795, 0.6463, 0.3201, 0.5691, 0.7574, -7.749e-06, 0.1328, 0.9911, 0.5719, 0.1629, 0.804, 0.3201, 0.5691, 0.7574, 0.02895, 0.8505, 0.5251, 0.3201, 0.5691, 0.7574, 0.3473, 0.6795, 0.6463, 0.02895, 0.8505, 0.5251, -3.204e-06, 0.6221, 0.783, 0.3201, 0.5691, 0.7574, 0.02895, 0.8505, 0.5251, 2.155e-05, 0.8367, 0.5477, -3.204e-06, 0.6221, 0.783, 0.02895, 0.8505, 0.5251, -2.132e-05, 0.8985, 0.439, 2.155e-05, 0.8367, 0.5477, 0.03362, 0.8447, 0.5342, 0.02895, 0.8505, 0.5251, 0.3473, 0.6795, 0.6463, 0.03362, 0.8447, 0.5342, -2.132e-05, 0.8985, 0.439, 0.02895, 0.8505, 0.5251, -3.204e-06, 0.6221, 0.783, -7.749e-06, 0.1328, 0.9911, 0.3201, 0.5691, 0.7574, 0.03047, -0.8444, -0.5349, 0.3186, -0.5732, -0.7549, 0.3332, -0.6902, -0.6424, 0.03047, -0.8444, -0.5349, 2.128e-05, -0.6271, -0.779, 0.3186, -0.5732, -0.7549, 0.03047, -0.8444, -0.5349, 5.58e-06, -0.8387, -0.5445, 2.128e-05, -0.6271, -0.779, 0.03047, -0.8444, -0.5349, 1.135e-05, -0.8837, -0.468, 5.58e-06, -0.8387, -0.5445, 0.02356, -0.841, -0.5406, 0.03047, -0.8444, -0.5349, 0.3332, -0.6902, -0.6424, 0.02356, -0.841, -0.5406, 1.135e-05, -0.8837, -0.468, 0.03047, -0.8444, -0.5349, 2.128e-05, -0.6271, -0.779, -1.654e-05, -0.1328, -0.9911, 0.3186, -0.5732, -0.7549, 0.5719, -0.163, -0.804, 0.3332, -0.6902, -0.6424, 0.3186, -0.5732, -0.7549, -1.654e-05, -0.1328, -0.9911, 0.5719, -0.163, -0.804, 0.3186, -0.5732, -0.7549, -8.225e-06, 0.1517, -0.9884, 0.5719, -0.163, -0.804, -1.654e-05, -0.1328, -0.9911, -8.225e-06, 0.1517, -0.9884, 0.5695, 0.1444, -0.8092, 0.5719, -0.163, -0.804, 0.5695, 0.1444, -0.8092, 0.7917, -0.1629, -0.5888, 0.5719, -0.163, -0.804, 0.5719, -0.163, -0.804, 0.7917, -0.1629, -0.5888, 0.3332, -0.6902, -0.6424, 0.5695, 0.1444, -0.8092, 0.8523, 0.1621, -0.4972, 0.7917, -0.1629, -0.5888, -2.286e-05, 0.5489, -0.8359, 0.5695, 0.1444, -0.8092, -8.225e-06, 0.1517, -0.9884, -2.286e-05, 0.5489, -0.8359, 0.6355, 0.51, -0.5797, 0.5695, 0.1444, -0.8092, 0.6355, 0.51, -0.5797, 0.8523, 0.1621, -0.4972, 0.5695, 0.1444, -0.8092, 0.6355, 0.51, -0.5797, 0.8378, 0.5174, -0.1741, 0.8523, 0.1621, -0.4972, -6.27e-06, 0.9208, -0.3901, 0.6355, 0.51, -0.5797, -2.286e-05, 0.5489, -0.8359, -6.27e-06, 0.9208, -0.3901, 0.4094, 0.8955, -0.1749, 0.6355, 0.51, -0.5797, 0.4094, 0.8955, -0.1749, 0.8378, 0.5174, -0.1741, 0.6355, 0.51, -0.5797, 0.4094, 0.8955, -0.1749, 0.6165, 0.7746, 0.1413, 0.8378, 0.5174, -0.1741, 0.6165, 0.7746, 0.1413, 0.4636, 0.8062, 0.3677, 0.8378, 0.5174, -0.1741, -0.5719, -0.163, -0.804, 8.166e-06, 0.1517, -0.9884, 1.821e-05, -0.1328, -0.9911, -0.5695, 0.1444, -0.8092, 8.166e-06, 0.1517, -0.9884, -0.5719, -0.163, -0.804, -0.7917, -0.1629, -0.5888, -0.5695, 0.1444, -0.8092, -0.5719, -0.163, -0.804, -0.8523, 0.1621, -0.4972, -0.5695, 0.1444, -0.8092, -0.7917, -0.1629, -0.5888, -0.5695, 0.1444, -0.8092, 2.056e-05, 0.5489, -0.8359, 8.166e-06, 0.1517, -0.9884, -0.6355, 0.51, -0.5797, 2.056e-05, 0.5489, -0.8359, -0.5695, 0.1444, -0.8092, -0.8523, 0.1621, -0.4972, -0.6355, 0.51, -0.5797, -0.5695, 0.1444, -0.8092, -0.8378, 0.5174, -0.1741, -0.6355, 0.51, -0.5797, -0.8523, 0.1621, -0.4972, -0.6355, 0.51, -0.5797, 1.018e-05, 0.9208, -0.3901, 2.056e-05, 0.5489, -0.8359, -0.4094, 0.8955, -0.1749, 1.018e-05, 0.9208, -0.3901, -0.6355, 0.51, -0.5797, -0.8378, 0.5174, -0.1741, -0.4094, 0.8955, -0.1749, -0.6355, 0.51, -0.5797, -0.6165, 0.7746, 0.1413, -0.4094, 0.8955, -0.1749, -0.8378, 0.5174, -0.1741, -0.4636, 0.8062, 0.3677, -0.6165, 0.7746, 0.1413, -0.8378, 0.5174, -0.1741, -0.7917, -0.1629, -0.5888, -0.5719, -0.163, -0.804, -0.3332, -0.6902, -0.6424, -0.3332, -0.6902, -0.6424, -0.5719, -0.163, -0.804, -0.3186, -0.5732, -0.7549, -0.5719, -0.163, -0.804, 1.821e-05, -0.1328, -0.9911, -0.3186, -0.5732, -0.7549, -0.3186, -0.5732, -0.7549, -0.03051, -0.8444, -0.5349, -0.3332, -0.6902, -0.6424, -2.174e-05, -0.6271, -0.7789, -0.03051, -0.8444, -0.5349, -0.3186, -0.5732, -0.7549, -5.491e-06, -0.8387, -0.5445, -0.03051, -0.8444, -0.5349, -2.174e-05, -0.6271, -0.7789, -5.491e-06, -0.8387, -0.5445, -1.075e-05, -0.8837, -0.468, -0.03051, -0.8444, -0.5349, -0.03051, -0.8444, -0.5349, -0.02356, -0.841, -0.5406, -0.3332, -0.6902, -0.6424, -1.075e-05, -0.8837, -0.468, -0.02356, -0.841, -0.5406, -0.03051, -0.8444, -0.5349, 1.821e-05, -0.1328, -0.9911, -2.174e-05, -0.6271, -0.7789, -0.3186, -0.5732, -0.7549])] * 3)])
me_cube = bpy.data.meshes.new('Cube')
me_cube.from_pydata([(1.0, 1.0, 1.0), (1.0, 1.0, -1.0), (1.0, -1.0, 1.0), (1.0, -1.0, -1.0), (-1.0, 1.0, 1.0), (-1.0, 1.0, -1.0), (-1.0, -1.0, 1.0), (-1.0, -1.0, -1.0)], [], [(0, 4, 6, 2), (3, 2, 6, 7), (7, 6, 4, 5), (5, 1, 3, 7), (1, 0, 2, 3), (5, 4, 0, 1)])
_uv = me_cube.uv_layers.new(name='UVMap')
_uv.uv.foreach_set('vector', [0.625, 0.5, 0.875, 0.5, 0.875, 0.75, 0.625, 0.75, 0.375, 0.75, 0.625, 0.75, 0.625, 1.0, 0.375, 1.0, 0.375, 0.0, 0.625, 0.0, 0.625, 0.25, 0.375, 0.25, 0.125, 0.5, 0.375, 0.5, 0.375, 0.75, 0.125, 0.75, 0.375, 0.5, 0.625, 0.5, 0.625, 0.75, 0.375, 0.75, 0.375, 0.25, 0.625, 0.25, 0.625, 0.5, 0.375, 0.5])
me_cube.materials.append(mat_material)
me_cube.use_mirror_vertex_groups = False
me_cube.update()
arm_armature_001 = bpy.data.armatures.new('Armature.001')  # bones are not reproduced

# ---- objects
ob_795 = bpy.data.objects.new('795', arm_armature_001)
ob_merged = bpy.data.objects.new('merged', me_merged_001)
ob_cube = bpy.data.objects.new('Cube', me_cube)
ob_light = bpy.data.objects.new('Light', light_light)
ob_camera = bpy.data.objects.new('Camera', cam_camera)

# ---- transforms, parenting, visibility, modifiers, constraints
ob_795.location = (0.0, 0.0, 0.0)
ob_795.rotation_euler = (1.571, -0.0, 0.0)
ob_merged.parent = ob_795
ob_merged.location = (0.0, 0.0, 0.0)
ob_merged.color = (0.8, 0.8, 0.8, 1.0)
_vg = ob_merged.vertex_groups.new(name='BODY')
for _i, _w in zip([201, 202, 203, 204, 205, 206, 207, 208, 209, 210, 211, 212, 213, 214, 215, 216, 217, 218, 219, 220, 221, 222, 223, 224, 225, 226, 227, 228, 229, 230, 231, 232, 233, 234, 235, 236, 237, 238, 239, 240, 241, 242, 243, 244, 245, 246, 247, 248, 249, 250, 251, 252, 253, 254, 255, 256, 257, 258, 259, 260, 261, 262, 263, 264, 265, 266, 267, 268, 269, 270, 271, 272, 273, 274, 275, 276, 277, 278, 279, 280, 281, 282, 283, 284, 285, 286, 287, 288, 289, 290, 291, 292, 293, 294, 295, 296, 297, 298, 299, 300, 301, 302, 303, 304, 305, 306, 307, 308, 309, 310, 311, 312, 313, 314, 315, 316, 317, 318, 319, 320, 321, 322, 323, 324, 325, 326, 327, 328, 329, 330, 331, 332, 333, 334, 335, 336, 337, 338, 339, 340, 341, 342, 343, 344, 345, 346, 347, 348, 349, 350, 351, 352, 353, 354, 355, 356, 357, 358, 359, 360, 361, 362, 363, 376, 377, 378, 379, 380, 381, 382, 383, 384, 385, 386, 387, 388, 396, 397, 398, 399, 400, 401, 409, 410, 411, 412, 413, 414, 415, 416, 417, 418, 419, 420, 421, 422, 423, 424, 425, 426, 427, 428, 436, 437, 438, 439, 440, 441, 449, 450, 451, 452, 453, 454, 455], [1.0, 1.0, 1.0, 1.0, 1.0, 1.0, 1.0, 1.0, 1.0, 1.0, 1.0, 1.0, 1.0, 1.0, 1.0, 1.0, 1.0, 1.0, 1.0, 1.0, 1.0, 1.0, 1.0, 1.0, 1.0, 1.0, 1.0, 1.0, 1.0, 1.0, 1.0, 1.0, 1.0, 1.0, 1.0, 1.0, 1.0, 1.0, 1.0, 1.0, 1.0, 1.0, 1.0, 1.0, 1.0, 1.0, 1.0, 1.0, 1.0, 1.0, 1.0, 1.0, 1.0, 1.0, 1.0, 1.0, 1.0, 1.0, 1.0, 1.0, 1.0, 1.0, 1.0, 1.0, 1.0, 1.0, 1.0, 1.0, 1.0, 1.0, 1.0, 1.0, 1.0, 1.0, 1.0, 1.0, 1.0, 1.0, 1.0, 1.0, 1.0, 1.0, 1.0, 1.0, 1.0, 1.0, 1.0, 1.0, 1.0, 1.0, 1.0, 1.0, 1.0, 1.0, 1.0, 1.0, 1.0, 1.0, 1.0, 1.0, 1.0, 1.0, 1.0, 1.0, 1.0, 1.0, 1.0, 1.0, 1.0, 1.0, 1.0, 1.0, 1.0, 1.0, 1.0, 1.0, 1.0, 1.0, 1.0, 1.0, 1.0, 1.0, 1.0, 1.0, 1.0, 1.0, 1.0, 1.0, 1.0, 1.0, 1.0, 1.0, 1.0, 1.0, 1.0, 1.0, 1.0, 1.0, 1.0, 1.0, 1.0, 1.0, 1.0, 1.0, 1.0, 1.0, 1.0, 1.0, 1.0, 1.0, 1.0, 1.0, 1.0, 1.0, 1.0, 1.0, 1.0, 1.0, 1.0, 1.0, 1.0, 1.0, 1.0, 0.8, 0.8, 0.6, 0.6, 0.8, 0.9, 0.9, 0.5, 0.5, 0.2, 0.2, 0.5, 0.2, 0.5, 0.5, 0.2, 0.2, 0.5, 0.2, 0.8, 0.6, 0.8, 0.6, 0.8, 0.9, 0.9, 0.8, 0.6, 0.8, 0.6, 0.8, 0.9, 0.9, 0.5, 0.5, 0.2, 0.2, 0.5, 0.2, 0.5, 0.2, 0.5, 0.2, 0.5, 0.2, 0.8, 0.6, 0.8, 0.6, 0.8, 0.9, 0.9]): _vg.add([_i], _w, 'REPLACE')
_vg = ob_merged.vertex_groups.new(name='ARM')
_vg.add([0, 1, 2, 3, 4, 5, 6, 7, 8, 9, 10, 11, 12, 13, 14, 15, 16, 17, 18, 19], 1.0, 'REPLACE')
_vg = ob_merged.vertex_groups.new(name='HEAD')
for _i, _w in zip([20, 21, 22, 23, 24, 25, 26, 27, 28, 29, 30, 31, 32, 33, 34, 35, 36, 37, 38, 39, 40, 41, 42, 43, 44, 45, 46, 47, 48, 49, 50, 51, 52, 53, 54, 55, 56, 57, 58, 59, 60, 61, 62, 63, 64, 65, 66, 67, 68, 69, 70, 71, 72, 73, 74, 75, 76, 77, 78, 79, 80, 81, 82, 83, 84, 85, 86, 87, 88, 89, 90, 91, 92, 93, 94, 95, 96, 97, 98, 99, 100, 101, 102, 103, 104, 105, 106, 107, 108, 109, 110, 111, 112, 113, 114, 115, 116, 117, 118, 119, 120, 121, 122, 123, 124, 125, 126, 127, 128, 129, 130, 131, 132, 133, 134, 135, 136, 137, 138, 139, 140, 141, 142, 143, 144, 145, 146, 147, 148, 149, 150, 151, 152, 153, 154, 155, 156, 157, 158, 159, 160, 161, 162, 163, 164, 165, 166, 167, 168, 169, 170, 171, 172, 173, 174, 175, 176, 177, 178, 179, 180, 181, 182, 183, 184, 185, 186, 187, 188, 189, 190, 191, 192, 193, 194, 195, 196, 197, 198, 199, 200, 364, 365, 366, 367, 368, 369, 370, 371, 372, 373, 374, 375, 376, 377, 378, 379, 380, 381, 382, 383, 384, 385, 386, 387, 388, 389, 390, 391, 392, 393, 394, 395, 396, 397, 398, 399, 400, 401, 402, 403, 404, 405, 406, 407, 408, 409, 410, 411, 412, 413, 414, 415, 416, 417, 418, 419, 420, 421, 422, 423, 424, 425, 426, 427, 428, 429, 430, 431, 432, 433, 434, 435, 436, 437, 438, 439, 440, 441, 442, 443, 444, 445, 446, 447, 448, 449, 450, 451, 452, 453, 454, 455], [0.5, 0.5, 0.5, 0.5, 0.5, 0.5, 0.5, 0.5, 0.5, 0.5, 0.5, 0.5, 0.5, 0.5, 0.5, 0.5, 0.5, 0.5, 0.5, 0.5, 0.5, 0.5, 0.5, 0.5, 0.5, 0.5, 0.5, 1.0, 0.5, 0.5, 0.5, 1.0, 0.5, 0.5, 1.0, 0.5, 0.5, 0.5, 0.5, 0.5, 0.5, 0.5, 0.5, 0.5, 0.5, 0.5, 0.5, 0.5, 0.5, 0.5, 0.5, 0.5, 0.5, 0.5, 0.5, 0.5, 0.5, 0.5, 0.5, 0.5, 0.5, 0.5, 0.5, 0.5, 1.0, 0.5, 0.5, 0.5, 1.0, 0.5, 0.5, 1.0, 0.5, 0.5, 1.0, 1.0, 1.0, 1.0, 1.0, 1.0, 1.0, 1.0, 1.0, 1.0, 1.0, 1.0, 1.0, 1.0, 1.0, 1.0, 1.0, 1.0, 1.0, 1.0, 1.0, 1.0, 1.0, 1.0, 1.0, 1.0, 1.0, 1.0, 1.0, 1.0, 1.0, 1.0, 1.0, 1.0, 1.0, 1.0, 1.0, 1.0, 1.0, 1.0, 1.0, 1.0, 1.0, 1.0, 1.0, 1.0, 1.0, 1.0, 1.0, 1.0, 1.0, 1.0, 1.0, 1.0, 1.0, 1.0, 1.0, 1.0, 1.0, 1.0, 1.0, 1.0, 1.0, 1.0, 1.0, 1.0, 1.0, 1.0, 1.0, 1.0, 1.0, 1.0, 1.0, 1.0, 1.0, 1.0, 1.0, 1.0, 1.0, 1.0, 1.0, 1.0, 1.0, 1.0, 1.0, 1.0, 1.0, 1.0, 1.0, 1.0, 1.0, 1.0, 1.0, 1.0, 1.0, 1.0, 1.0, 1.0, 1.0, 1.0, 1.0, 1.0, 1.0, 1.0, 1.0, 1.0, 1.0, 1.0, 1.0, 1.0, 1.0, 1.0, 1.0, 1.0, 1.0, 1.0, 1.0, 1.0, 1.0, 0.2, 0.2, 0.4, 0.4, 0.2, 0.1, 0.1, 0.5, 0.5, 0.8, 0.8, 0.5, 0.8, 1.0, 1.0, 1.0, 1.0, 1.0, 1.0, 1.0, 0.5, 0.5, 0.8, 0.8, 0.5, 0.8, 1.0, 1.0, 1.0, 1.0, 1.0, 1.0, 1.0, 0.2, 0.4, 0.2, 0.4, 0.2, 0.1, 0.1, 0.2, 0.4, 0.2, 0.4, 0.2, 0.1, 0.1, 0.5, 0.5, 0.8, 0.8, 0.5, 0.8, 1.0, 1.0, 1.0, 1.0, 1.0, 1.0, 1.0, 0.5, 0.8, 0.5, 0.8, 0.5, 0.8, 1.0, 1.0, 1.0, 1.0, 1.0, 1.0, 1.0, 0.2, 0.4, 0.2, 0.4, 0.2, 0.1, 0.1]): _vg.add([_i], _w, 'REPLACE')
_vg = ob_merged.vertex_groups.new(name='EAR')
for _i, _w in zip([20, 21, 22, 23, 24, 25, 26, 27, 28, 29, 30, 31, 32, 33, 34, 35, 36, 37, 38, 39, 40, 41, 42, 43, 44, 45, 46, 48, 49, 50, 52, 53, 55, 56, 57, 58, 59, 60, 61, 62, 63, 64, 65, 66, 67, 68, 69, 70, 71, 72, 73, 74, 75, 76, 77, 78, 79, 80, 81, 82, 83, 85, 86, 87, 89, 90, 92, 93], [0.5, 0.5, 0.5, 0.5, 0.5, 0.5, 0.5, 0.5, 0.5, 0.5, 0.5, 0.5, 0.5, 0.5, 0.5, 0.5, 0.5, 0.5, 0.5, 0.5, 0.5, 0.5, 0.5, 0.5, 0.5, 0.5, 0.5, 0.5, 0.5, 0.5, 0.5, 0.5, 0.5, 0.5, 0.5, 0.5, 0.5, 0.5, 0.5, 0.5, 0.5, 0.5, 0.5, 0.5, 0.5, 0.5, 0.5, 0.5, 0.5, 0.5, 0.5, 0.5, 0.5, 0.5, 0.5, 0.5, 0.5, 0.5, 0.5, 0.5, 0.5, 0.5, 0.5, 0.5, 0.5, 0.5, 0.5, 0.5]): _vg.add([_i], _w, 'REPLACE')
_m = ob_merged.modifiers.new('Armature', 'ARMATURE')
_m.object = ob_795
ob_cube.location = (0.0, 0.0, 0.0)
ob_cube.lock_rotations_4d = False
ob_cube.empty_display_type = 'ARROWS'
ob_cube.lineart.crease_threshold = 0.0
ob_light.location = (4.076, 1.005, 5.904)
ob_light.rotation_euler = (0.6503, 0.05522, 1.866)
ob_light.lock_rotations_4d = False
ob_light.empty_display_type = 'ARROWS'
ob_light.color = (0.0, 0.0, 0.0, 0.0)
ob_light.lineart.crease_threshold = 0.0
ob_camera.location = (7.359, -6.926, 4.958)
ob_camera.rotation_euler = (1.109, 0.0, 0.8149)
ob_camera.lock_rotations_4d = False
ob_camera.empty_display_type = 'ARROWS'
ob_camera.color = (0.0, 0.0, 0.0, 0.0)
ob_camera.display_type = 'WIRE'
ob_camera.lineart.crease_threshold = 0.0

# ---- collection membership
scene.collection.objects.link(ob_795)
scene.collection.objects.link(ob_merged)
col_collection.objects.link(ob_cube)
col_collection.objects.link(ob_light)
col_collection.objects.link(ob_camera)
def _layer_coll(name, lc=None):
    lc = lc or bpy.context.view_layer.layer_collection
    for c in lc.children:
        if c.name == name: return c
        r = _layer_coll(name, c)
        if r: return r
_layer_coll('Collection').exclude = True

# ---- scene / render settings (as saved in the file)
scene.camera = ob_camera
scene.frame_start = 1; scene.frame_end = 250; scene.frame_set(2)
scene.render.engine = 'BLENDER_EEVEE_NEXT'
scene.render.fps = 25
scene.cycles.sampling_pattern = 'TABULATED_SOBOL'
scene.view_settings.view_transform = 'Filmic'
bpy.context.view_layer.update()

